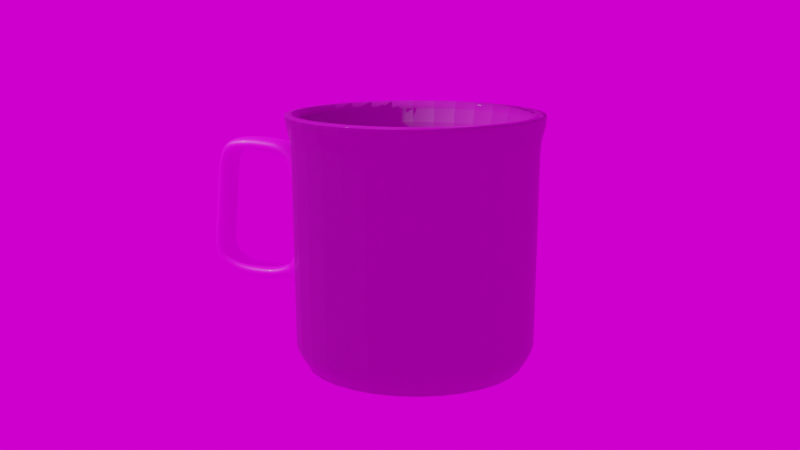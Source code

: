 # Source: cup.blend  (saved by Blender 3.4.6; exported with 4.5.12 LTS)
import bpy
from mathutils import Matrix  # noqa: F401  (used for matrix-valued properties, if any)

bpy.ops.wm.read_factory_settings(use_empty=True)
scene = bpy.context.scene
scene.name = 'Scene'

# ---- collections
col_collection = bpy.data.collections.new('Collection'); scene.collection.children.link(col_collection)

# ---- images (referenced by path relative to the original .blend; pixels are not part of the script)
import os
ASSET_DIR = os.environ.get("B2B_ASSET_DIR", "")  # directory of the original .blend (textures are referenced by path, not embedded)
HERE = os.path.dirname(os.path.abspath(__file__))  # packed textures are extracted next to this script under _unpacked/

def load_image(name, relpath, width, height, colorspace="sRGB"):
    """Load a texture the original file referenced (path relative to the .blend, or extracted next to this script)."""
    p = next((c for c in (os.path.join(HERE, relpath), os.path.join(ASSET_DIR, relpath)) if relpath and os.path.exists(c)), "")
    if p:
        img = bpy.data.images.load(p, check_existing=True)
        img.name = name
    else:  # same state as the original file: an image datablock whose file is absent (Cycles renders it pink)
        img = bpy.data.images.new(name, width, height)
        img.source = "FILE"
        img.filepath = "//" + (relpath or name)
    img.colorspace_settings.name = colorspace
    return img
img_cup_diffuse_png = load_image('cup_diffuse.png', 'cup_diffuse.png', 1024, 1024, 'sRGB')
img_cup_normal_png = load_image('cup_normal.png', 'cup_normal.png', 1024, 1024, 'Non-Color')
img_cup_base_diffuse_png = load_image('cup_base_diffuse.png', 'cup_base_diffuse.png', 1024, 1024, 'sRGB')
img_studio_exr = load_image('studio.exr', 'studio.exr', 1024, 1024, 'Linear Rec.709')

# ---- materials (node trees are filled in below, after node groups)
mat_material_001 = bpy.data.materials.new('Material.001')
mat_material_001.use_transparent_shadow = False
mat_material_002 = bpy.data.materials.new('Material.002')
mat_material_002.use_transparent_shadow = False

# ---- material node trees
mat_material_001.use_nodes = True; mat_material_001.node_tree.nodes.clear()
_N = mat_material_001.node_tree.nodes; _L = mat_material_001.node_tree.links
n0 = _N.new('NodeFrame'); n0.name = 'Frame'; n0.location = (-1270, 330)
n0.label = 'Mapping'
n0.width = 400
n1 = _N.new('NodeFrame'); n1.name = 'Frame.001'; n1.location = (-624, 530)
n1.label = 'Textures'
n1.width = 354
n2 = _N.new('ShaderNodeOutputMaterial'); n2.name = 'Material Output'; n2.location = (540, 300)
n3 = _N.new('ShaderNodeTexImage'); n3.name = 'Image Texture'; n3.location = (84, -30)
n3.label = 'Base Color'
n3.image = img_cup_diffuse_png
n4 = _N.new('ShaderNodeMapping'); n4.name = 'Mapping'; n4.location = (230, -30)
n5 = _N.new('NodeReroute'); n5.name = 'Reroute'; n5.location = (34, -410)
n5.width = 16
n5.socket_idname = 'NodeSocketVector'
n6 = _N.new('ShaderNodeTexCoord'); n6.name = 'Texture Coordinate'; n6.location = (30, -30)
n7 = _N.new('ShaderNodeBsdfPrincipled'); n7.name = 'Principled BSDF'; n7.location = (250, 300)
n7.distribution = 'GGX'
n7.subsurface_method = 'RANDOM_WALK_SKIN'
n7.inputs[3].default_value = 1.45
n7.inputs[19].default_value = 0.25
n7.inputs[27].default_value = (0.0, 0.0, 0.0, 1.0)
n7.inputs[28].default_value = 1.0
n8 = _N.new('ShaderNodeNormalMap'); n8.name = 'Normal Map'; n8.location = (-148, 193)
n8.inputs[0].default_value = 5.6
n9 = _N.new('ShaderNodeTexImage'); n9.name = 'Image Texture.001'; n9.location = (84, -310)
n9.label = 'Normal'
n9.image = img_cup_normal_png
n3.parent = n1
n4.parent = n0
n5.parent = n1
n6.parent = n0
n9.parent = n1
_L.new(n7.outputs[0], n2.inputs[0])
_L.new(n3.outputs[0], n7.inputs[0])
_L.new(n8.outputs[0], n7.inputs[5])
_L.new(n5.outputs[0], n3.inputs[0])
_L.new(n5.outputs[0], n9.inputs[0])
_L.new(n4.outputs[0], n5.inputs[0])
_L.new(n6.outputs[2], n4.inputs[0])
_L.new(n9.outputs[0], n8.inputs[1])
n2.is_active_output = True
mat_material_002.use_nodes = True; mat_material_002.node_tree.nodes.clear()
_N = mat_material_002.node_tree.nodes; _L = mat_material_002.node_tree.links
n0 = _N.new('ShaderNodeOutputMaterial'); n0.name = 'Material Output'; n0.location = (300, 300)
n1 = _N.new('ShaderNodeBsdfPrincipled'); n1.name = 'Principled BSDF'; n1.location = (10, 300)
n1.distribution = 'GGX'
n1.subsurface_method = 'RANDOM_WALK_SKIN'
n1.inputs[3].default_value = 1.45
n1.inputs[19].default_value = 0.25
n1.inputs[27].default_value = (0.0, 0.0, 0.0, 1.0)
n1.inputs[28].default_value = 1.0
n2 = _N.new('ShaderNodeTexImage'); n2.name = 'Image Texture'; n2.location = (30, -30)
n2.label = 'Base Color'
n2.image = img_cup_base_diffuse_png
n3 = _N.new('ShaderNodeMapping'); n3.name = 'Mapping'; n3.location = (230, -30)
n4 = _N.new('ShaderNodeTexCoord'); n4.name = 'Texture Coordinate'; n4.location = (30, -30)
n5 = _N.new('NodeFrame'); n5.name = 'Frame'; n5.location = (-1270, 330)
n5.label = 'Mapping'
n5.width = 400
n6 = _N.new('NodeFrame'); n6.name = 'Frame.001'; n6.location = (-570, 530)
n6.label = 'Textures'
n6.width = 300
n2.parent = n6
n3.parent = n5
n4.parent = n5
_L.new(n1.outputs[0], n0.inputs[0])
_L.new(n2.outputs[0], n1.inputs[0])
_L.new(n3.outputs[0], n2.inputs[0])
_L.new(n4.outputs[2], n3.inputs[0])
n0.is_active_output = True

# ---- world
world_world = bpy.data.worlds.new('World'); scene.world = world_world
world_world.use_nodes = True; world_world.node_tree.nodes.clear()
_N = world_world.node_tree.nodes; _L = world_world.node_tree.links
n0 = _N.new('ShaderNodeOutputWorld'); n0.name = 'World Output'; n0.location = (300, 300)
n1 = _N.new('ShaderNodeBackground'); n1.name = 'Background'; n1.location = (10, 300)
n2 = _N.new('ShaderNodeMapping'); n2.name = 'Mapping'; n2.location = (-460, 220)
n2.inputs[2].default_value = (0.0, 0.0, 1.602)
n3 = _N.new('ShaderNodeTexCoord'); n3.name = 'Texture Coordinate'; n3.location = (-640, 220)
n4 = _N.new('ShaderNodeTexEnvironment'); n4.name = 'Environment Texture'; n4.location = (-280, 260)
n4.image = img_studio_exr
_L.new(n1.outputs[0], n0.inputs[0])
_L.new(n4.outputs[0], n1.inputs[0])
_L.new(n2.outputs[0], n4.inputs[0])
_L.new(n3.outputs[0], n2.inputs[0])
n0.is_active_output = True
world_world.color = (0.05088, 0.05088, 0.05088)
world_world.use_sun_shadow = False
world_world.sun_shadow_jitter_overblur = 0.0

# ---- cameras
cam_camera = bpy.data.cameras.new('Camera')
cam_camera.clip_end = 100.0
cam_camera.ortho_scale = 7.314
cam_camera_001 = bpy.data.cameras.new('Camera.001')
cam_camera_001.clip_end = 100.0
cam_camera_001.ortho_scale = 7.314

# ---- lights
light_light = bpy.data.lights.new('Light', 'POINT')
light_light.transmission_factor = 0.0
light_light.energy = 1000.0
light_light.shadow_soft_size = 0.1
light_light.shadow_maximum_resolution = 0.006
light_light.use_absolute_resolution = True

# ---- meshes
me_cylinder = bpy.data.meshes.new('Cylinder')
me_cylinder.from_pydata([(4.064e-10, 0.03296, -8.435e-05), (3.481e-10, 0.03863, 0.07554), (0.00643, 0.03233, -8.435e-05), (0.007535, 0.03788, 0.07554), (0.01261, 0.03045, -8.435e-05), (0.01478, 0.03569, 0.07554), (0.01831, 0.0274, -8.435e-05), (0.02146, 0.03212, 0.07554), (0.02331, 0.02331, -8.435e-05), (0.02731, 0.02731, 0.07554), (0.0274, 0.01831, -8.435e-05), (0.03212, 0.02146, 0.07554), (0.03045, 0.01261, -8.435e-05), (0.03569, 0.01478, 0.07554), (0.03233, 0.00643, -8.435e-05), (0.03788, 0.007535, 0.07554), (0.03296, -3.814e-10, -8.435e-05), (0.03838, -0.0001299, 0.07554), (0.03233, -0.00643, -8.435e-05), (0.03764, -0.007619, 0.07554), (0.03045, -0.01261, -8.435e-05), (0.03546, -0.01482, 0.07554), (0.0274, -0.01831, -8.435e-05), (0.03191, -0.02146, 0.07554), (0.02331, -0.02331, -8.435e-05), (0.02713, -0.02728, 0.07554), (0.01831, -0.0274, -8.435e-05), (0.02132, -0.03205, 0.07554), (0.01261, -0.03045, -8.435e-05), (0.01468, -0.0356, 0.07554), (0.00643, -0.03233, -8.435e-05), (0.007477, -0.03778, 0.07554), (4.064e-10, -0.03296, -8.435e-05), (-1.279e-05, -0.03852, 0.07554), (-0.00643, -0.03233, -8.435e-05), (-0.007502, -0.03778, 0.07554), (-0.01261, -0.03045, -8.435e-05), (-0.0147, -0.0356, 0.07554), (-0.01831, -0.0274, -8.435e-05), (-0.02134, -0.03205, 0.07554), (-0.02331, -0.02331, -8.435e-05), (-0.02716, -0.02728, 0.07554), (-0.0274, -0.01831, -8.435e-05), (-0.03193, -0.02146, 0.07554), (-0.03045, -0.01261, -8.435e-05), (-0.03548, -0.01482, 0.07554), (-0.03233, -0.00643, -8.435e-05), (-0.03767, -0.007619, 0.07554), (-0.03296, -3.814e-10, -8.435e-05), (-0.0384, -0.0001299, 0.07554), (-0.03233, 0.00643, -8.435e-05), (-0.03767, 0.00736, 0.07554), (-0.03045, 0.01261, -8.435e-05), (-0.03569, 0.01478, 0.07554), (-0.0274, 0.01831, -8.435e-05), (-0.03212, 0.02146, 0.07554), (-0.02331, 0.02331, -8.435e-05), (-0.02731, 0.02731, 0.07554), (-0.01831, 0.0274, -8.435e-05), (-0.02146, 0.03212, 0.07554), (-0.01261, 0.03045, -8.435e-05), (-0.01478, 0.03569, 0.07554), (-0.00643, 0.03233, -8.435e-05), (-0.007535, 0.03788, 0.07554), (3.741e-10, 0.03629, 0.006612), (3.508e-10, 0.03827, 0.0728), (0.007467, 0.03754, 0.0728), (0.007079, 0.03559, 0.006612), (0.01465, 0.03536, 0.0728), (0.01389, 0.03353, 0.006612), (0.02126, 0.03182, 0.0728), (0.02016, 0.03017, 0.006612), (0.02706, 0.02706, 0.0728), (0.02566, 0.02566, 0.006612), (0.03182, 0.02126, 0.0728), (0.03017, 0.02016, 0.006612), (0.03536, 0.01465, 0.0728), (0.03353, 0.01389, 0.006612), (0.03754, 0.007467, 0.0728), (0.03559, 0.007079, 0.006612), (0.03827, -3.297e-10, 0.0728), (0.03629, -3.749e-10, 0.006612), (0.03754, -0.007467, 0.0728), (0.03559, -0.007079, 0.006612), (0.03536, -0.01465, 0.0728), (0.03353, -0.01389, 0.006612), (0.03182, -0.02126, 0.0728), (0.03017, -0.02016, 0.006612), (0.02706, -0.02706, 0.0728), (0.02566, -0.02566, 0.006612), (0.02126, -0.03182, 0.0728), (0.02016, -0.03017, 0.006612), (0.01465, -0.03536, 0.0728), (0.01389, -0.03353, 0.006612), (0.007467, -0.03754, 0.0728), (0.007079, -0.03559, 0.006612), (3.508e-10, -0.03827, 0.0728), (3.741e-10, -0.03629, 0.006612), (-0.007467, -0.03754, 0.0728), (-0.007079, -0.03559, 0.006612), (-0.01465, -0.03536, 0.0728), (-0.01389, -0.03353, 0.006612), (-0.02126, -0.03182, 0.0728), (-0.02016, -0.03017, 0.006612), (-0.02706, -0.02706, 0.0728), (-0.02566, -0.02566, 0.006612), (-0.03182, -0.02126, 0.0728), (-0.03017, -0.02016, 0.006612), (-0.03536, -0.01465, 0.0728), (-0.03353, -0.01389, 0.006612), (-0.03754, -0.007467, 0.0728), (-0.03559, -0.007079, 0.006612), (-0.03827, -3.297e-10, 0.0728), (-0.03629, -3.749e-10, 0.006612), (-0.03754, 0.007467, 0.0728), (-0.03559, 0.007079, 0.006612), (-0.03536, 0.01465, 0.0728), (-0.03353, 0.01389, 0.006612), (-0.03182, 0.02126, 0.0728), (-0.03017, 0.02016, 0.006612), (-0.02706, 0.02706, 0.0728), (-0.02566, 0.02566, 0.006612), (-0.02126, 0.03182, 0.0728), (-0.02016, 0.03017, 0.006612), (-0.01465, 0.03536, 0.0728), (-0.01389, 0.03353, 0.006612), (-0.007467, 0.03754, 0.0728), (-0.007079, 0.03559, 0.006612), (0.00693, 0.03484, 0.004086), (0.01359, 0.03282, 0.004086), (0.01973, 0.02953, 0.004086), (0.02512, 0.02512, 0.004086), (0.02953, 0.01973, 0.004086), (0.03282, 0.01359, 0.004086), (0.03484, 0.00693, 0.004086), (0.03552, -3.94e-10, 0.004086), (0.03484, -0.00693, 0.004086), (0.03282, -0.01359, 0.004086), (0.02953, -0.01973, 0.004086), (0.02512, -0.02512, 0.004086), (0.01973, -0.02953, 0.004086), (0.01359, -0.03282, 0.004086), (0.00693, -0.03484, 0.004086), (4.254e-10, -0.03552, 0.004086), (-0.00693, -0.03484, 0.004086), (-0.01359, -0.03282, 0.004086), (-0.01973, -0.02953, 0.004086), (-0.02512, -0.02512, 0.004086), (-0.02953, -0.01973, 0.004086), (-0.03282, -0.01359, 0.004086), (-0.03484, -0.00693, 0.004086), (-0.03552, -3.94e-10, 0.004086), (-0.03484, 0.00693, 0.004086), (-0.03282, 0.01359, 0.004086), (-0.02953, 0.01973, 0.004086), (-0.02512, 0.02512, 0.004086), (-0.01973, 0.02953, 0.004086), (-0.01359, 0.03282, 0.004086), (-0.00693, 0.03484, 0.004086), (4.254e-10, 0.03552, 0.004086), (3.608e-10, 0.03682, 0.06416), (0.007183, 0.03611, 0.06416), (0.01409, 0.03402, 0.06416), (0.02046, 0.03062, 0.06416), (0.02604, 0.02604, 0.06416), (0.03062, 0.02046, 0.06416), (0.03402, 0.01409, 0.06416), (0.03611, 0.007183, 0.06416), (0.03682, -3.446e-10, 0.06416), (0.03611, -0.007183, 0.06416), (0.03402, -0.01409, 0.06416), (0.03062, -0.02046, 0.06416), (0.02604, -0.02604, 0.06416), (0.02046, -0.03062, 0.06416), (0.01409, -0.03402, 0.06416), (0.007183, -0.03611, 0.06416), (3.608e-10, -0.03682, 0.06416), (-0.007183, -0.03611, 0.06416), (-0.01409, -0.03402, 0.06416), (-0.02046, -0.03062, 0.06416), (-0.02604, -0.02604, 0.06416), (-0.03062, -0.02046, 0.06416), (-0.03402, -0.01409, 0.06416), (-0.03611, -0.007183, 0.06416), (-0.03682, -3.446e-10, 0.06416), (-0.03611, 0.007183, 0.06416), (-0.03402, 0.01409, 0.06416), (-0.03062, 0.02046, 0.06416), (-0.02604, 0.02604, 0.06416), (-0.02046, 0.03062, 0.06416), (-0.01409, 0.03402, 0.06416), (-0.007183, 0.03611, 0.06416), (3.804e-10, 0.03716, 0.06848), (0.00725, 0.03645, 0.06848), (0.01422, 0.03433, 0.06848), (0.02064, 0.0309, 0.06848), (0.02628, 0.02628, 0.06848), (0.0309, 0.02064, 0.06848), (0.03433, 0.01422, 0.06848), (0.03645, 0.00725, 0.06848), (0.03716, -3.382e-10, 0.06848), (0.03645, -0.00725, 0.06848), (0.03433, -0.01422, 0.06848), (0.0309, -0.02064, 0.06848), (0.02628, -0.02628, 0.06848), (0.02064, -0.0309, 0.06848), (0.01422, -0.03433, 0.06848), (0.00725, -0.03645, 0.06848), (3.804e-10, -0.03716, 0.06848), (-0.00725, -0.03645, 0.06848), (-0.01422, -0.03433, 0.06848), (-0.02064, -0.0309, 0.06848), (-0.02628, -0.02628, 0.06848), (-0.0309, -0.02064, 0.06848), (-0.03433, -0.01422, 0.06848), (-0.03645, -0.00725, 0.06848), (-0.03716, -3.382e-10, 0.06848), (-0.03645, 0.00725, 0.06848), (-0.03433, 0.01422, 0.06848), (-0.0309, 0.02064, 0.06848), (-0.02628, 0.02628, 0.06848), (-0.02064, 0.0309, 0.06848), (-0.01422, 0.03433, 0.06848), (-0.00725, 0.03645, 0.06848), (3.982e-10, 0.03143, 0.002495), (8.873e-11, 0.03565, 0.07592), (0.006131, 0.03082, 0.002495), (0.006955, 0.03496, 0.07592), (0.01203, 0.02903, 0.002495), (0.01364, 0.03294, 0.07592), (0.01746, 0.02613, 0.002495), (0.01981, 0.02964, 0.07592), (0.02222, 0.02222, 0.002495), (0.02521, 0.02521, 0.07592), (0.02613, 0.01746, 0.002495), (0.02964, 0.01981, 0.07592), (0.02903, 0.01203, 0.002495), (0.03294, 0.01364, 0.07592), (0.03082, 0.006131, 0.002495), (0.03495, 0.006979, 0.07585), (0.03143, -3.814e-10, 0.002495), (0.03538, -9.601e-05, 0.07572), (0.03082, -0.006131, 0.002495), (0.0347, -0.007026, 0.07568), (0.02903, -0.01203, 0.002495), (0.03269, -0.01367, 0.07571), (0.02613, -0.01746, 0.002495), (0.02942, -0.01979, 0.07573), (0.02222, -0.02222, 0.002495), (0.02502, -0.02516, 0.07575), (0.01746, -0.02613, 0.002495), (0.01966, -0.02956, 0.07577), (0.01203, -0.02903, 0.002495), (0.01354, -0.03283, 0.07579), (0.006131, -0.03082, 0.002495), (0.006896, -0.03485, 0.0758), (4.147e-10, -0.03143, 0.002495), (-1.193e-05, -0.03553, 0.0758), (-0.006131, -0.03082, 0.002495), (-0.00692, -0.03485, 0.0758), (-0.01203, -0.02903, 0.002495), (-0.01356, -0.03284, 0.0758), (-0.01746, -0.02613, 0.002495), (-0.01968, -0.02956, 0.07579), (-0.02222, -0.02222, 0.002495), (-0.02505, -0.02516, 0.07577), (-0.02613, -0.01746, 0.002495), (-0.02945, -0.01979, 0.07575), (-0.02903, -0.01203, 0.002495), (-0.03272, -0.01367, 0.07573), (-0.03082, -0.006131, 0.002495), (-0.03473, -0.007027, 0.07571), (-0.03143, -3.814e-10, 0.002495), (-0.03541, -0.0001211, 0.07568), (-0.03082, 0.006131, 0.002495), (-0.03472, 0.006809, 0.07572), (-0.02903, 0.01203, 0.002495), (-0.03292, 0.01366, 0.07585), (-0.02613, 0.01746, 0.002495), (-0.02964, 0.01981, 0.07592), (-0.02222, 0.02222, 0.002495), (-0.02521, 0.02521, 0.07592), (-0.01746, 0.02613, 0.002495), (-0.01981, 0.02964, 0.07592), (-0.01203, 0.02903, 0.002495), (-0.01364, 0.03294, 0.07592), (-0.006131, 0.03082, 0.002495), (-0.006955, 0.03496, 0.07592), (3.595e-10, 0.03332, 0.007063), (2.214e-10, 0.03533, 0.07336), (0.006892, 0.03465, 0.07336), (0.006501, 0.03268, 0.007063), (0.01352, 0.03264, 0.07336), (0.01275, 0.03079, 0.007063), (0.01963, 0.02937, 0.07336), (0.01851, 0.02771, 0.007063), (0.02498, 0.02498, 0.07336), (0.02356, 0.02356, 0.007063), (0.02937, 0.01963, 0.07336), (0.02771, 0.01851, 0.007063), (0.03264, 0.01352, 0.07336), (0.03079, 0.01275, 0.007063), (0.03464, 0.006904, 0.07333), (0.03268, 0.006501, 0.007063), (0.03531, 9.024e-06, 0.07327), (0.03332, -3.749e-10, 0.007063), (0.03463, -0.006893, 0.07324), (0.03268, -0.006501, 0.007063), (0.03262, -0.01352, 0.07326), (0.03079, -0.01275, 0.007063), (0.02936, -0.01962, 0.07327), (0.02771, -0.01851, 0.007063), (0.02497, -0.02497, 0.07328), (0.02356, -0.02356, 0.007063), (0.01962, -0.02937, 0.07329), (0.01851, -0.02771, 0.007063), (0.01351, -0.03263, 0.0733), (0.01275, -0.03079, 0.007063), (0.006889, -0.03464, 0.07331), (0.006501, -0.03268, 0.007063), (-4.434e-07, -0.03532, 0.07331), (3.814e-10, -0.03332, 0.007063), (-0.00689, -0.03464, 0.07331), (-0.006501, -0.03268, 0.007063), (-0.01351, -0.03263, 0.07331), (-0.01275, -0.03079, 0.007063), (-0.01962, -0.02937, 0.0733), (-0.01851, -0.02771, 0.007063), (-0.02497, -0.02497, 0.07329), (-0.02356, -0.02356, 0.007063), (-0.02936, -0.01962, 0.07328), (-0.02771, -0.01851, 0.007063), (-0.03262, -0.01352, 0.07327), (-0.03079, -0.01275, 0.007063), (-0.03463, -0.006893, 0.07326), (-0.03268, -0.006501, 0.007063), (-0.03531, -4.514e-06, 0.07324), (-0.03332, -3.749e-10, 0.007063), (-0.03463, 0.006898, 0.07327), (-0.03268, 0.006501, 0.007063), (-0.03263, 0.01353, 0.07333), (-0.03079, 0.01275, 0.007063), (-0.02937, 0.01963, 0.07336), (-0.02771, 0.01851, 0.007063), (-0.02498, 0.02498, 0.07336), (-0.02356, 0.02356, 0.007063), (-0.01963, 0.02937, 0.07336), (-0.01851, 0.02771, 0.007063), (-0.01352, 0.03264, 0.07336), (-0.01275, 0.03079, 0.007063), (-0.006892, 0.03465, 0.07336), (-0.006501, 0.03268, 0.007063), (0.006395, 0.03215, 0.005308), (0.01254, 0.03029, 0.005308), (0.01821, 0.02726, 0.005308), (0.02318, 0.02318, 0.005308), (0.02726, 0.01821, 0.005308), (0.03029, 0.01254, 0.005308), (0.03215, 0.006395, 0.005308), (0.03278, -3.94e-10, 0.005308), (0.03215, -0.006395, 0.005308), (0.03029, -0.01254, 0.005308), (0.02726, -0.01821, 0.005308), (0.02318, -0.02318, 0.005308), (0.01821, -0.02726, 0.005308), (0.01254, -0.03029, 0.005308), (0.006395, -0.03215, 0.005308), (4.544e-10, -0.03278, 0.005308), (-0.006395, -0.03215, 0.005308), (-0.01254, -0.03029, 0.005308), (-0.01821, -0.02726, 0.005308), (-0.02318, -0.02318, 0.005308), (-0.02726, -0.01821, 0.005308), (-0.03029, -0.01254, 0.005308), (-0.03215, -0.006395, 0.005308), (-0.03278, -3.94e-10, 0.005308), (-0.03215, 0.006395, 0.005308), (-0.03029, 0.01254, 0.005308), (-0.02726, 0.01821, 0.005308), (-0.02318, 0.02318, 0.005308), (-0.01821, 0.02726, 0.005308), (-0.01254, 0.03029, 0.005308), (-0.006395, 0.03215, 0.005308), (4.108e-10, 0.03278, 0.005308), (3.537e-10, 0.03382, 0.06429), (0.006599, 0.03317, 0.06429), (0.01294, 0.03125, 0.06429), (0.01879, 0.02812, 0.06429), (0.02392, 0.02392, 0.06429), (0.02812, 0.01879, 0.06429), (0.03125, 0.01294, 0.06429), (0.03317, 0.006599, 0.06429), (0.03382, -3.946e-10, 0.06429), (0.03317, -0.006599, 0.06429), (0.03125, -0.01294, 0.06429), (0.02812, -0.01879, 0.06429), (0.02392, -0.02392, 0.06429), (0.01879, -0.02812, 0.06429), (0.01294, -0.03125, 0.06429), (0.006599, -0.03317, 0.06429), (3.608e-10, -0.03382, 0.06429), (-0.006599, -0.03317, 0.06429), (-0.01294, -0.03125, 0.06429), (-0.01879, -0.02812, 0.06429), (-0.02392, -0.02392, 0.06429), (-0.02812, -0.01879, 0.06429), (-0.03125, -0.01294, 0.06429), (-0.03317, -0.006599, 0.06429), (-0.03382, -4.302e-10, 0.06429), (-0.03317, 0.006599, 0.06429), (-0.03125, 0.01294, 0.06429), (-0.02812, 0.01879, 0.06429), (-0.02392, 0.02392, 0.06429), (-0.01879, 0.02812, 0.06429), (-0.01294, 0.03125, 0.06429), (-0.006599, 0.03317, 0.06429), (3.804e-10, 0.0342, 0.06898), (0.006672, 0.03354, 0.06898), (0.01309, 0.0316, 0.06898), (0.019, 0.02844, 0.06898), (0.02418, 0.02418, 0.06898), (0.02844, 0.019, 0.06898), (0.0316, 0.01309, 0.06898), (0.03354, 0.006672, 0.06898), (0.0342, -3.382e-10, 0.06898), (0.03354, -0.006672, 0.06898), (0.0316, -0.01309, 0.06898), (0.02844, -0.019, 0.06898), (0.02418, -0.02418, 0.06898), (0.019, -0.02844, 0.06898), (0.01309, -0.0316, 0.06898), (0.006672, -0.03354, 0.06898), (3.804e-10, -0.0342, 0.06898), (-0.006672, -0.03354, 0.06898), (-0.01309, -0.0316, 0.06898), (-0.019, -0.02844, 0.06898), (-0.02418, -0.02418, 0.06898), (-0.02844, -0.019, 0.06898), (-0.0316, -0.01309, 0.06898), (-0.03354, -0.006672, 0.06898), (-0.0342, -3.739e-10, 0.06898), (-0.03354, 0.006672, 0.06898), (-0.0316, 0.01309, 0.06898), (-0.02844, 0.019, 0.06898), (-0.02418, 0.02418, 0.06898), (-0.019, 0.02844, 0.06898), (-0.01309, 0.0316, 0.06898), (-0.006672, 0.03354, 0.06898)], [], [(65, 1, 3, 66), (66, 3, 5, 68), (68, 5, 7, 70), (70, 7, 9, 72), (72, 9, 11, 74), (74, 11, 13, 76), (76, 13, 15, 78), (78, 15, 17, 80), (80, 17, 19, 82), (82, 19, 21, 84), (84, 21, 23, 86), (86, 23, 25, 88), (88, 25, 27, 90), (90, 27, 29, 92), (92, 29, 31, 94), (94, 31, 33, 96), (96, 33, 35, 98), (98, 35, 37, 100), (100, 37, 39, 102), (102, 39, 41, 104), (104, 41, 43, 106), (106, 43, 45, 108), (108, 45, 47, 110), (110, 47, 49, 112), (112, 49, 51, 114), (114, 51, 53, 116), (116, 53, 55, 118), (118, 55, 57, 120), (120, 57, 59, 122), (122, 59, 61, 124), (124, 61, 63, 126), (126, 63, 1, 65), (0, 2, 4, 6, 8, 10, 12, 14, 16, 18, 20, 22, 24, 26, 28, 30, 32, 34, 36, 38, 40, 42, 44, 46, 48, 50, 52, 54, 56, 58, 60, 62), (158, 127, 64, 159), (223, 126, 65, 192), (157, 125, 127, 158), (222, 124, 126, 223), (156, 123, 125, 157), (221, 122, 124, 222), (155, 121, 123, 156), (220, 120, 122, 221), (154, 119, 121, 155), (219, 118, 120, 220), (153, 117, 119, 154), (218, 116, 118, 219), (152, 115, 117, 153), (217, 114, 116, 218), (151, 113, 115, 152), (216, 112, 114, 217), (150, 111, 113, 151), (215, 110, 112, 216), (149, 109, 111, 150), (214, 108, 110, 215), (148, 107, 109, 149), (213, 106, 108, 214), (147, 105, 107, 148), (212, 104, 106, 213), (146, 103, 105, 147), (211, 102, 104, 212), (145, 101, 103, 146), (210, 100, 102, 211), (144, 99, 101, 145), (209, 98, 100, 210), (143, 97, 99, 144), (208, 96, 98, 209), (142, 95, 97, 143), (207, 94, 96, 208), (141, 93, 95, 142), (206, 92, 94, 207), (140, 91, 93, 141), (205, 90, 92, 206), (139, 89, 91, 140), (204, 88, 90, 205), (138, 87, 89, 139), (203, 86, 88, 204), (137, 85, 87, 138), (202, 84, 86, 203), (136, 83, 85, 137), (201, 82, 84, 202), (135, 81, 83, 136), (200, 80, 82, 201), (134, 79, 81, 135), (199, 78, 80, 200), (133, 77, 79, 134), (198, 76, 78, 199), (132, 75, 77, 133), (197, 74, 76, 198), (131, 73, 75, 132), (196, 72, 74, 197), (130, 71, 73, 131), (195, 70, 72, 196), (129, 69, 71, 130), (194, 68, 70, 195), (128, 67, 69, 129), (193, 66, 68, 194), (159, 64, 67, 128), (192, 65, 66, 193), (0, 159, 128, 2), (2, 128, 129, 4), (4, 129, 130, 6), (6, 130, 131, 8), (8, 131, 132, 10), (10, 132, 133, 12), (12, 133, 134, 14), (14, 134, 135, 16), (16, 135, 136, 18), (18, 136, 137, 20), (20, 137, 138, 22), (22, 138, 139, 24), (24, 139, 140, 26), (26, 140, 141, 28), (28, 141, 142, 30), (30, 142, 143, 32), (32, 143, 144, 34), (34, 144, 145, 36), (36, 145, 146, 38), (38, 146, 147, 40), (40, 147, 148, 42), (42, 148, 149, 44), (44, 149, 150, 46), (46, 150, 151, 48), (48, 151, 152, 50), (50, 152, 153, 52), (52, 153, 154, 54), (54, 154, 155, 56), (56, 155, 156, 58), (58, 156, 157, 60), (60, 157, 158, 62), (62, 158, 159, 0), (64, 160, 161, 67), (67, 161, 162, 69), (69, 162, 163, 71), (71, 163, 164, 73), (73, 164, 165, 75), (75, 165, 166, 77), (77, 166, 167, 79), (79, 167, 168, 81), (81, 168, 169, 83), (83, 169, 170, 85), (85, 170, 171, 87), (87, 171, 172, 89), (89, 172, 173, 91), (91, 173, 174, 93), (93, 174, 175, 95), (95, 175, 176, 97), (97, 176, 177, 99), (99, 177, 178, 101), (101, 178, 179, 103), (103, 179, 180, 105), (105, 180, 181, 107), (107, 181, 182, 109), (109, 182, 183, 111), (111, 183, 184, 113), (113, 184, 185, 115), (115, 185, 186, 117), (117, 186, 187, 119), (119, 187, 188, 121), (121, 188, 189, 123), (123, 189, 190, 125), (125, 190, 191, 127), (127, 191, 160, 64), (160, 192, 193, 161), (161, 193, 194, 162), (162, 194, 195, 163), (163, 195, 196, 164), (164, 196, 197, 165), (165, 197, 198, 166), (166, 198, 199, 167), (167, 199, 200, 168), (168, 200, 201, 169), (169, 201, 202, 170), (170, 202, 203, 171), (171, 203, 204, 172), (172, 204, 205, 173), (173, 205, 206, 174), (174, 206, 207, 175), (175, 207, 208, 176), (176, 208, 209, 177), (177, 209, 210, 178), (178, 210, 211, 179), (179, 211, 212, 180), (180, 212, 213, 181), (181, 213, 214, 182), (182, 214, 215, 183), (183, 215, 216, 184), (184, 216, 217, 185), (185, 217, 218, 186), (186, 218, 219, 187), (187, 219, 220, 188), (188, 220, 221, 189), (189, 221, 222, 190), (190, 222, 223, 191), (191, 223, 192, 160), (289, 290, 227, 225), (290, 292, 229, 227), (292, 294, 231, 229), (294, 296, 233, 231), (296, 298, 235, 233), (298, 300, 237, 235), (300, 302, 239, 237), (302, 304, 241, 239), (304, 306, 243, 241), (306, 308, 245, 243), (308, 310, 247, 245), (310, 312, 249, 247), (312, 314, 251, 249), (314, 316, 253, 251), (316, 318, 255, 253), (318, 320, 257, 255), (320, 322, 259, 257), (322, 324, 261, 259), (324, 326, 263, 261), (326, 328, 265, 263), (328, 330, 267, 265), (330, 332, 269, 267), (332, 334, 271, 269), (334, 336, 273, 271), (336, 338, 275, 273), (338, 340, 277, 275), (340, 342, 279, 277), (342, 344, 281, 279), (344, 346, 283, 281), (346, 348, 285, 283), (348, 350, 287, 285), (350, 289, 225, 287), (224, 286, 284, 282, 280, 278, 276, 274, 272, 270, 268, 266, 264, 262, 260, 258, 256, 254, 252, 250, 248, 246, 244, 242, 240, 238, 236, 234, 232, 230, 228, 226), (382, 383, 288, 351), (447, 416, 289, 350), (381, 382, 351, 349), (446, 447, 350, 348), (380, 381, 349, 347), (445, 446, 348, 346), (379, 380, 347, 345), (444, 445, 346, 344), (378, 379, 345, 343), (443, 444, 344, 342), (377, 378, 343, 341), (442, 443, 342, 340), (376, 377, 341, 339), (441, 442, 340, 338), (375, 376, 339, 337), (440, 441, 338, 336), (374, 375, 337, 335), (439, 440, 336, 334), (373, 374, 335, 333), (438, 439, 334, 332), (372, 373, 333, 331), (437, 438, 332, 330), (371, 372, 331, 329), (436, 437, 330, 328), (370, 371, 329, 327), (435, 436, 328, 326), (369, 370, 327, 325), (434, 435, 326, 324), (368, 369, 325, 323), (433, 434, 324, 322), (367, 368, 323, 321), (432, 433, 322, 320), (366, 367, 321, 319), (431, 432, 320, 318), (365, 366, 319, 317), (430, 431, 318, 316), (364, 365, 317, 315), (429, 430, 316, 314), (363, 364, 315, 313), (428, 429, 314, 312), (362, 363, 313, 311), (427, 428, 312, 310), (361, 362, 311, 309), (426, 427, 310, 308), (360, 361, 309, 307), (425, 426, 308, 306), (359, 360, 307, 305), (424, 425, 306, 304), (358, 359, 305, 303), (423, 424, 304, 302), (357, 358, 303, 301), (422, 423, 302, 300), (356, 357, 301, 299), (421, 422, 300, 298), (355, 356, 299, 297), (420, 421, 298, 296), (354, 355, 297, 295), (419, 420, 296, 294), (353, 354, 295, 293), (418, 419, 294, 292), (352, 353, 293, 291), (417, 418, 292, 290), (383, 352, 291, 288), (416, 417, 290, 289), (224, 226, 352, 383), (226, 228, 353, 352), (228, 230, 354, 353), (230, 232, 355, 354), (232, 234, 356, 355), (234, 236, 357, 356), (236, 238, 358, 357), (238, 240, 359, 358), (240, 242, 360, 359), (242, 244, 361, 360), (244, 246, 362, 361), (246, 248, 363, 362), (248, 250, 364, 363), (250, 252, 365, 364), (252, 254, 366, 365), (254, 256, 367, 366), (256, 258, 368, 367), (258, 260, 369, 368), (260, 262, 370, 369), (262, 264, 371, 370), (264, 266, 372, 371), (266, 268, 373, 372), (268, 270, 374, 373), (270, 272, 375, 374), (272, 274, 376, 375), (274, 276, 377, 376), (276, 278, 378, 377), (278, 280, 379, 378), (280, 282, 380, 379), (282, 284, 381, 380), (284, 286, 382, 381), (286, 224, 383, 382), (288, 291, 385, 384), (291, 293, 386, 385), (293, 295, 387, 386), (295, 297, 388, 387), (297, 299, 389, 388), (299, 301, 390, 389), (301, 303, 391, 390), (303, 305, 392, 391), (305, 307, 393, 392), (307, 309, 394, 393), (309, 311, 395, 394), (311, 313, 396, 395), (313, 315, 397, 396), (315, 317, 398, 397), (317, 319, 399, 398), (319, 321, 400, 399), (321, 323, 401, 400), (323, 325, 402, 401), (325, 327, 403, 402), (327, 329, 404, 403), (329, 331, 405, 404), (331, 333, 406, 405), (333, 335, 407, 406), (335, 337, 408, 407), (337, 339, 409, 408), (339, 341, 410, 409), (341, 343, 411, 410), (343, 345, 412, 411), (345, 347, 413, 412), (347, 349, 414, 413), (349, 351, 415, 414), (351, 288, 384, 415), (384, 385, 417, 416), (385, 386, 418, 417), (386, 387, 419, 418), (387, 388, 420, 419), (388, 389, 421, 420), (389, 390, 422, 421), (390, 391, 423, 422), (391, 392, 424, 423), (392, 393, 425, 424), (393, 394, 426, 425), (394, 395, 427, 426), (395, 396, 428, 427), (396, 397, 429, 428), (397, 398, 430, 429), (398, 399, 431, 430), (399, 400, 432, 431), (400, 401, 433, 432), (401, 402, 434, 433), (402, 403, 435, 434), (403, 404, 436, 435), (404, 405, 437, 436), (405, 406, 438, 437), (406, 407, 439, 438), (407, 408, 440, 439), (408, 409, 441, 440), (409, 410, 442, 441), (410, 411, 443, 442), (411, 412, 444, 443), (412, 413, 445, 444), (413, 414, 446, 445), (414, 415, 447, 446), (415, 384, 416, 447), (3, 1, 225, 227), (5, 3, 227, 229), (7, 5, 229, 231), (9, 7, 231, 233), (11, 9, 233, 235), (13, 11, 235, 237), (15, 13, 237, 239), (17, 15, 239, 241), (19, 17, 241, 243), (21, 19, 243, 245), (23, 21, 245, 247), (25, 23, 247, 249), (27, 25, 249, 251), (29, 27, 251, 253), (31, 29, 253, 255), (33, 31, 255, 257), (35, 33, 257, 259), (37, 35, 259, 261), (39, 37, 261, 263), (41, 39, 263, 265), (43, 41, 265, 267), (45, 43, 267, 269), (47, 45, 269, 271), (49, 47, 271, 273), (51, 49, 273, 275), (53, 51, 275, 277), (55, 53, 277, 279), (57, 55, 279, 281), (59, 57, 281, 283), (61, 59, 283, 285), (63, 61, 285, 287), (1, 63, 287, 225)])
me_cylinder.polygons.foreach_set('use_smooth', [True] * 418)
_uv = me_cylinder.uv_layers.new(name='UVMap')
_uv.uv.foreach_set('vector', [0.5774, 0.2291, 0.567, 0.2285, 0.5686, 0.2001, 0.579, 0.2008, 0.579, 0.2008, 0.5686, 0.2001, 0.5704, 0.1717, 0.5808, 0.1724, 0.5808, 0.1724, 0.5704, 0.1717, 0.5723, 0.1433, 0.5828, 0.1441, 0.5828, 0.1441, 0.5723, 0.1433, 0.5746, 0.1148, 0.585, 0.1157, 0.585, 0.1157, 0.5746, 0.1148, 0.5771, 0.08631, 0.5875, 0.0873, 0.5875, 0.0873, 0.5771, 0.08631, 0.5799, 0.05772, 0.5904, 0.05885, 0.5904, 0.05885, 0.5799, 0.05772, 0.5832, 0.02906, 0.5937, 0.0304, 0.5937, 0.0304, 0.5832, 0.02906, 0.5873, 0.0, 0.5976, 0.001982, 0.6031, 0.9025, 0.5928, 0.9035, 0.5889, 0.8756, 0.5991, 0.8748, 0.5991, 0.8748, 0.5889, 0.8756, 0.5854, 0.8477, 0.5957, 0.847, 0.5957, 0.847, 0.5854, 0.8477, 0.5823, 0.8198, 0.5925, 0.8192, 0.5925, 0.8192, 0.5823, 0.8198, 0.5795, 0.7919, 0.5897, 0.7913, 0.5897, 0.7913, 0.5795, 0.7919, 0.5769, 0.764, 0.5872, 0.7634, 0.5872, 0.7634, 0.5769, 0.764, 0.5746, 0.7361, 0.5848, 0.7355, 0.5848, 0.7355, 0.5746, 0.7361, 0.5725, 0.7081, 0.5827, 0.7075, 0.5827, 0.7075, 0.5725, 0.7081, 0.5705, 0.6802, 0.5808, 0.6796, 0.5808, 0.6796, 0.5705, 0.6802, 0.5688, 0.6522, 0.5791, 0.6516, 0.5791, 0.6516, 0.5688, 0.6522, 0.5673, 0.6242, 0.5776, 0.6236, 0.5776, 0.6236, 0.5673, 0.6242, 0.566, 0.5962, 0.5763, 0.5956, 0.5763, 0.5956, 0.566, 0.5962, 0.5649, 0.5682, 0.5752, 0.5675, 0.5752, 0.5675, 0.5649, 0.5682, 0.564, 0.5401, 0.5743, 0.5394, 0.5743, 0.5394, 0.564, 0.5401, 0.5633, 0.512, 0.5736, 0.5113, 0.5736, 0.5113, 0.5633, 0.512, 0.5628, 0.4839, 0.5731, 0.4833, 0.5731, 0.4833, 0.5628, 0.4839, 0.5625, 0.4557, 0.5728, 0.4552, 0.5728, 0.4552, 0.5625, 0.4557, 0.5623, 0.4276, 0.5726, 0.427, 0.5726, 0.427, 0.5623, 0.4276, 0.5622, 0.3988, 0.5726, 0.3988, 0.5726, 0.3988, 0.5622, 0.3988, 0.5624, 0.3704, 0.5728, 0.3705, 0.5728, 0.3705, 0.5624, 0.3704, 0.5629, 0.342, 0.5733, 0.3423, 0.5733, 0.3423, 0.5629, 0.342, 0.5636, 0.3137, 0.574, 0.314, 0.574, 0.314, 0.5636, 0.3137, 0.5645, 0.2853, 0.5749, 0.2857, 0.5749, 0.2857, 0.5645, 0.2853, 0.5657, 0.2569, 0.5761, 0.2574, 0.5761, 0.2574, 0.5657, 0.2569, 0.567, 0.2285, 0.5774, 0.2291, 0.1608, 0.7558, 0.1834, 0.7652, 0.2038, 0.7788, 0.2212, 0.7962, 0.2348, 0.8166, 0.2442, 0.8392, 0.2489, 0.8633, 0.2489, 0.8878, 0.2442, 0.9118, 0.2348, 0.9345, 0.2212, 0.9549, 0.2038, 0.9722, 0.1834, 0.9858, 0.1608, 0.9952, 0.1367, 1.0, 0.1122, 1.0, 0.08816, 0.9952, 0.06551, 0.9858, 0.04512, 0.9722, 0.02779, 0.9549, 0.01417, 0.9345, 0.004783, 0.9118, 0.0, 0.8878, 0.0, 0.8633, 0.004783, 0.8392, 0.01417, 0.8166, 0.02779, 0.7962, 0.04512, 0.7788, 0.06551, 0.7652, 0.08816, 0.7558, 0.1122, 0.7511, 0.1367, 0.7511, 0.8378, 0.2698, 0.8279, 0.2692, 0.8293, 0.2428, 0.8392, 0.2434, 0.5931, 0.2581, 0.5761, 0.2574, 0.5774, 0.2291, 0.5945, 0.2299, 0.8366, 0.2961, 0.8267, 0.2957, 0.8279, 0.2692, 0.8378, 0.2698, 0.592, 0.2863, 0.5749, 0.2857, 0.5761, 0.2574, 0.5931, 0.2581, 0.8356, 0.3225, 0.8257, 0.3221, 0.8267, 0.2957, 0.8366, 0.2961, 0.591, 0.3144, 0.574, 0.314, 0.5749, 0.2857, 0.592, 0.2863, 0.8348, 0.3488, 0.8249, 0.3485, 0.8257, 0.3221, 0.8356, 0.3225, 0.5903, 0.3426, 0.5733, 0.3423, 0.574, 0.314, 0.591, 0.3144, 0.8342, 0.3751, 0.8243, 0.3749, 0.8249, 0.3485, 0.8348, 0.3488, 0.5898, 0.3708, 0.5728, 0.3705, 0.5733, 0.3423, 0.5903, 0.3426, 0.8338, 0.4015, 0.8239, 0.4013, 0.8243, 0.3749, 0.8342, 0.3751, 0.5896, 0.3989, 0.5726, 0.3988, 0.5728, 0.3705, 0.5898, 0.3708, 0.8336, 0.4278, 0.8236, 0.4277, 0.8239, 0.4013, 0.8338, 0.4015, 0.5895, 0.427, 0.5726, 0.427, 0.5726, 0.3988, 0.5896, 0.3989, 0.8335, 0.4541, 0.8236, 0.4541, 0.8236, 0.4277, 0.8336, 0.4278, 0.5897, 0.455, 0.5728, 0.4552, 0.5726, 0.427, 0.5895, 0.427, 0.8337, 0.4803, 0.8237, 0.4804, 0.8236, 0.4541, 0.8335, 0.4541, 0.59, 0.483, 0.5731, 0.4833, 0.5728, 0.4552, 0.5897, 0.455, 0.834, 0.5066, 0.8241, 0.5067, 0.8237, 0.4804, 0.8337, 0.4803, 0.5905, 0.511, 0.5736, 0.5113, 0.5731, 0.4833, 0.59, 0.483, 0.8345, 0.5328, 0.8246, 0.5331, 0.8241, 0.5067, 0.834, 0.5066, 0.5912, 0.5389, 0.5743, 0.5394, 0.5736, 0.5113, 0.5905, 0.511, 0.8352, 0.5591, 0.8253, 0.5593, 0.8246, 0.5331, 0.8345, 0.5328, 0.5921, 0.5669, 0.5752, 0.5675, 0.5743, 0.5394, 0.5912, 0.5389, 0.8361, 0.5853, 0.8262, 0.5856, 0.8253, 0.5593, 0.8352, 0.5591, 0.5932, 0.5948, 0.5763, 0.5956, 0.5752, 0.5675, 0.5921, 0.5669, 0.8372, 0.6114, 0.8273, 0.6119, 0.8262, 0.5856, 0.8361, 0.5853, 0.5945, 0.6227, 0.5776, 0.6236, 0.5763, 0.5956, 0.5932, 0.5948, 0.8385, 0.6376, 0.8286, 0.6381, 0.8273, 0.6119, 0.8372, 0.6114, 0.5959, 0.6506, 0.5791, 0.6516, 0.5776, 0.6236, 0.5945, 0.6227, 0.8399, 0.6637, 0.8301, 0.6643, 0.8286, 0.6381, 0.8385, 0.6376, 0.5976, 0.6785, 0.5808, 0.6796, 0.5791, 0.6516, 0.5959, 0.6506, 0.8416, 0.6898, 0.8317, 0.6904, 0.8301, 0.6643, 0.8399, 0.6637, 0.5995, 0.7063, 0.5827, 0.7075, 0.5808, 0.6796, 0.5976, 0.6785, 0.8434, 0.7158, 0.8336, 0.7166, 0.8317, 0.6904, 0.8416, 0.6898, 0.6016, 0.7341, 0.5848, 0.7355, 0.5827, 0.7075, 0.5995, 0.7063, 0.8455, 0.7418, 0.8357, 0.7426, 0.8336, 0.7166, 0.8434, 0.7158, 0.604, 0.7619, 0.5872, 0.7634, 0.5848, 0.7355, 0.6016, 0.7341, 0.8477, 0.7677, 0.838, 0.7686, 0.8357, 0.7426, 0.8455, 0.7418, 0.6065, 0.7897, 0.5897, 0.7913, 0.5872, 0.7634, 0.604, 0.7619, 0.8503, 0.7936, 0.8406, 0.7946, 0.838, 0.7686, 0.8477, 0.7677, 0.6093, 0.8174, 0.5925, 0.8192, 0.5897, 0.7913, 0.6065, 0.7897, 0.8533, 0.8193, 0.8436, 0.8205, 0.8406, 0.7946, 0.8503, 0.7936, 0.6124, 0.845, 0.5957, 0.847, 0.5925, 0.8192, 0.6093, 0.8174, 0.8569, 0.8449, 0.8472, 0.8464, 0.8436, 0.8205, 0.8533, 0.8193, 0.6157, 0.8725, 0.5991, 0.8748, 0.5957, 0.847, 0.6124, 0.845, 0.8617, 0.8708, 0.8518, 0.8728, 0.8472, 0.8464, 0.8569, 0.8449, 0.6195, 0.8998, 0.6031, 0.9025, 0.5991, 0.8748, 0.6157, 0.8725, 0.8561, 0.05884, 0.846, 0.05728, 0.8504, 0.02996, 0.8607, 0.03193, 0.6107, 0.03256, 0.5937, 0.0304, 0.5976, 0.001982, 0.6145, 0.004753, 0.8524, 0.08531, 0.8424, 0.08405, 0.846, 0.05728, 0.8561, 0.05884, 0.6075, 0.06069, 0.5904, 0.05885, 0.5937, 0.0304, 0.6107, 0.03256, 0.8494, 0.1117, 0.8395, 0.1106, 0.8424, 0.08405, 0.8524, 0.08531, 0.6046, 0.08891, 0.5875, 0.0873, 0.5904, 0.05885, 0.6075, 0.06069, 0.8469, 0.138, 0.8369, 0.1371, 0.8395, 0.1106, 0.8494, 0.1117, 0.6021, 0.1171, 0.585, 0.1157, 0.5875, 0.0873, 0.6046, 0.08891, 0.8446, 0.1643, 0.8347, 0.1635, 0.8369, 0.1371, 0.8469, 0.138, 0.5998, 0.1454, 0.5828, 0.1441, 0.585, 0.1157, 0.6021, 0.1171, 0.8426, 0.1907, 0.8327, 0.1899, 0.8347, 0.1635, 0.8446, 0.1643, 0.5978, 0.1736, 0.5808, 0.1724, 0.5828, 0.1441, 0.5998, 0.1454, 0.8408, 0.217, 0.8309, 0.2164, 0.8327, 0.1899, 0.8426, 0.1907, 0.596, 0.2018, 0.579, 0.2008, 0.5808, 0.1724, 0.5978, 0.1736, 0.8392, 0.2434, 0.8293, 0.2428, 0.8309, 0.2164, 0.8408, 0.217, 0.5945, 0.2299, 0.5774, 0.2291, 0.579, 0.2008, 0.596, 0.2018, 0.8585, 0.2445, 0.8392, 0.2434, 0.8408, 0.217, 0.86, 0.2183, 0.86, 0.2183, 0.8408, 0.217, 0.8426, 0.1907, 0.8618, 0.1921, 0.8618, 0.1921, 0.8426, 0.1907, 0.8446, 0.1643, 0.8638, 0.1659, 0.8638, 0.1659, 0.8446, 0.1643, 0.8469, 0.138, 0.8661, 0.1397, 0.8661, 0.1397, 0.8469, 0.138, 0.8494, 0.1117, 0.8686, 0.1137, 0.8686, 0.1137, 0.8494, 0.1117, 0.8524, 0.08531, 0.8715, 0.08774, 0.8715, 0.08774, 0.8524, 0.08531, 0.8561, 0.05884, 0.8752, 0.06198, 0.8752, 0.06198, 0.8561, 0.05884, 0.8607, 0.03193, 0.88, 0.03643, 0.88, 0.8662, 0.8617, 0.8708, 0.8569, 0.8449, 0.8753, 0.8418, 0.8753, 0.8418, 0.8569, 0.8449, 0.8533, 0.8193, 0.8718, 0.8169, 0.8718, 0.8169, 0.8533, 0.8193, 0.8503, 0.7936, 0.869, 0.7916, 0.869, 0.7916, 0.8503, 0.7936, 0.8477, 0.7677, 0.8666, 0.766, 0.8666, 0.766, 0.8477, 0.7677, 0.8455, 0.7418, 0.8644, 0.7403, 0.8644, 0.7403, 0.8455, 0.7418, 0.8434, 0.7158, 0.8624, 0.7144, 0.8624, 0.7144, 0.8434, 0.7158, 0.8416, 0.6898, 0.8606, 0.6885, 0.8606, 0.6885, 0.8416, 0.6898, 0.8399, 0.6637, 0.859, 0.6626, 0.859, 0.6626, 0.8399, 0.6637, 0.8385, 0.6376, 0.8575, 0.6366, 0.8575, 0.6366, 0.8385, 0.6376, 0.8372, 0.6114, 0.8563, 0.6106, 0.8563, 0.6106, 0.8372, 0.6114, 0.8361, 0.5853, 0.8552, 0.5845, 0.8552, 0.5845, 0.8361, 0.5853, 0.8352, 0.5591, 0.8543, 0.5585, 0.8543, 0.5585, 0.8352, 0.5591, 0.8345, 0.5328, 0.8537, 0.5324, 0.8537, 0.5324, 0.8345, 0.5328, 0.834, 0.5066, 0.8531, 0.5063, 0.8531, 0.5063, 0.834, 0.5066, 0.8337, 0.4803, 0.8528, 0.4802, 0.8528, 0.4802, 0.8337, 0.4803, 0.8335, 0.4541, 0.8527, 0.454, 0.8527, 0.454, 0.8335, 0.4541, 0.8336, 0.4278, 0.8528, 0.4279, 0.8528, 0.4279, 0.8336, 0.4278, 0.8338, 0.4015, 0.853, 0.4017, 0.853, 0.4017, 0.8338, 0.4015, 0.8342, 0.3751, 0.8534, 0.3755, 0.8534, 0.3755, 0.8342, 0.3751, 0.8348, 0.3488, 0.8541, 0.3493, 0.8541, 0.3493, 0.8348, 0.3488, 0.8356, 0.3225, 0.8549, 0.3231, 0.8549, 0.3231, 0.8356, 0.3225, 0.8366, 0.2961, 0.8559, 0.2969, 0.8559, 0.2969, 0.8366, 0.2961, 0.8378, 0.2698, 0.8571, 0.2707, 0.8571, 0.2707, 0.8378, 0.2698, 0.8392, 0.2434, 0.8585, 0.2445, 0.8293, 0.2428, 0.6112, 0.2308, 0.6128, 0.2027, 0.8309, 0.2164, 0.8309, 0.2164, 0.6128, 0.2027, 0.6146, 0.1747, 0.8327, 0.1899, 0.8327, 0.1899, 0.6146, 0.1747, 0.6166, 0.1466, 0.8347, 0.1635, 0.8347, 0.1635, 0.6166, 0.1466, 0.6189, 0.1185, 0.8369, 0.1371, 0.8369, 0.1371, 0.6189, 0.1185, 0.6214, 0.09048, 0.8395, 0.1106, 0.8395, 0.1106, 0.6214, 0.09048, 0.6242, 0.06247, 0.8424, 0.08405, 0.8424, 0.08405, 0.6242, 0.06247, 0.6274, 0.03457, 0.846, 0.05728, 0.846, 0.05728, 0.6274, 0.03457, 0.6308, 0.007026, 0.8504, 0.02996, 0.8518, 0.8728, 0.6356, 0.8976, 0.632, 0.8704, 0.8472, 0.8464, 0.8472, 0.8464, 0.632, 0.8704, 0.6288, 0.8431, 0.8436, 0.8205, 0.8436, 0.8205, 0.6288, 0.8431, 0.6258, 0.8156, 0.8406, 0.7946, 0.8406, 0.7946, 0.6258, 0.8156, 0.623, 0.7881, 0.838, 0.7686, 0.838, 0.7686, 0.623, 0.7881, 0.6205, 0.7604, 0.8357, 0.7426, 0.8357, 0.7426, 0.6205, 0.7604, 0.6182, 0.7328, 0.8336, 0.7166, 0.8336, 0.7166, 0.6182, 0.7328, 0.6161, 0.7051, 0.8317, 0.6904, 0.8317, 0.6904, 0.6161, 0.7051, 0.6142, 0.6774, 0.8301, 0.6643, 0.8301, 0.6643, 0.6142, 0.6774, 0.6125, 0.6496, 0.8286, 0.6381, 0.8286, 0.6381, 0.6125, 0.6496, 0.6111, 0.6219, 0.8273, 0.6119, 0.8273, 0.6119, 0.6111, 0.6219, 0.6098, 0.5941, 0.8262, 0.5856, 0.8262, 0.5856, 0.6098, 0.5941, 0.6087, 0.5663, 0.8253, 0.5593, 0.8253, 0.5593, 0.6087, 0.5663, 0.6079, 0.5384, 0.8246, 0.5331, 0.8246, 0.5331, 0.6079, 0.5384, 0.6072, 0.5106, 0.8241, 0.5067, 0.8241, 0.5067, 0.6072, 0.5106, 0.6067, 0.4827, 0.8237, 0.4804, 0.8237, 0.4804, 0.6067, 0.4827, 0.6064, 0.4548, 0.8236, 0.4541, 0.8236, 0.4541, 0.6064, 0.4548, 0.6062, 0.4269, 0.8236, 0.4277, 0.8236, 0.4277, 0.6062, 0.4269, 0.6063, 0.3989, 0.8239, 0.4013, 0.8239, 0.4013, 0.6063, 0.3989, 0.6066, 0.371, 0.8243, 0.3749, 0.8243, 0.3749, 0.6066, 0.371, 0.6071, 0.3429, 0.8249, 0.3485, 0.8249, 0.3485, 0.6071, 0.3429, 0.6078, 0.3149, 0.8257, 0.3221, 0.8257, 0.3221, 0.6078, 0.3149, 0.6087, 0.2869, 0.8267, 0.2957, 0.8267, 0.2957, 0.6087, 0.2869, 0.6099, 0.2588, 0.8279, 0.2692, 0.8279, 0.2692, 0.6099, 0.2588, 0.6112, 0.2308, 0.8293, 0.2428, 0.6112, 0.2308, 0.5945, 0.2299, 0.596, 0.2018, 0.6128, 0.2027, 0.6128, 0.2027, 0.596, 0.2018, 0.5978, 0.1736, 0.6146, 0.1747, 0.6146, 0.1747, 0.5978, 0.1736, 0.5998, 0.1454, 0.6166, 0.1466, 0.6166, 0.1466, 0.5998, 0.1454, 0.6021, 0.1171, 0.6189, 0.1185, 0.6189, 0.1185, 0.6021, 0.1171, 0.6046, 0.08891, 0.6214, 0.09048, 0.6214, 0.09048, 0.6046, 0.08891, 0.6075, 0.06069, 0.6242, 0.06247, 0.6242, 0.06247, 0.6075, 0.06069, 0.6107, 0.03256, 0.6274, 0.03457, 0.6274, 0.03457, 0.6107, 0.03256, 0.6145, 0.004753, 0.6308, 0.007026, 0.6356, 0.8976, 0.6195, 0.8998, 0.6157, 0.8725, 0.632, 0.8704, 0.632, 0.8704, 0.6157, 0.8725, 0.6124, 0.845, 0.6288, 0.8431, 0.6288, 0.8431, 0.6124, 0.845, 0.6093, 0.8174, 0.6258, 0.8156, 0.6258, 0.8156, 0.6093, 0.8174, 0.6065, 0.7897, 0.623, 0.7881, 0.623, 0.7881, 0.6065, 0.7897, 0.604, 0.7619, 0.6205, 0.7604, 0.6205, 0.7604, 0.604, 0.7619, 0.6016, 0.7341, 0.6182, 0.7328, 0.6182, 0.7328, 0.6016, 0.7341, 0.5995, 0.7063, 0.6161, 0.7051, 0.6161, 0.7051, 0.5995, 0.7063, 0.5976, 0.6785, 0.6142, 0.6774, 0.6142, 0.6774, 0.5976, 0.6785, 0.5959, 0.6506, 0.6125, 0.6496, 0.6125, 0.6496, 0.5959, 0.6506, 0.5945, 0.6227, 0.6111, 0.6219, 0.6111, 0.6219, 0.5945, 0.6227, 0.5932, 0.5948, 0.6098, 0.5941, 0.6098, 0.5941, 0.5932, 0.5948, 0.5921, 0.5669, 0.6087, 0.5663, 0.6087, 0.5663, 0.5921, 0.5669, 0.5912, 0.5389, 0.6079, 0.5384, 0.6079, 0.5384, 0.5912, 0.5389, 0.5905, 0.511, 0.6072, 0.5106, 0.6072, 0.5106, 0.5905, 0.511, 0.59, 0.483, 0.6067, 0.4827, 0.6067, 0.4827, 0.59, 0.483, 0.5897, 0.455, 0.6064, 0.4548, 0.6064, 0.4548, 0.5897, 0.455, 0.5895, 0.427, 0.6062, 0.4269, 0.6062, 0.4269, 0.5895, 0.427, 0.5896, 0.3989, 0.6063, 0.3989, 0.6063, 0.3989, 0.5896, 0.3989, 0.5898, 0.3708, 0.6066, 0.371, 0.6066, 0.371, 0.5898, 0.3708, 0.5903, 0.3426, 0.6071, 0.3429, 0.6071, 0.3429, 0.5903, 0.3426, 0.591, 0.3144, 0.6078, 0.3149, 0.6078, 0.3149, 0.591, 0.3144, 0.592, 0.2863, 0.6087, 0.2869, 0.6087, 0.2869, 0.592, 0.2863, 0.5931, 0.2581, 0.6099, 0.2588, 0.6099, 0.2588, 0.5931, 0.2581, 0.5945, 0.2299, 0.6112, 0.2308, 0.2712, 0.3425, 0.2806, 0.3314, 0.2845, 0.3353, 0.2751, 0.3455, 0.2806, 0.3314, 0.2929, 0.3205, 0.2966, 0.3256, 0.2845, 0.3353, 0.2929, 0.3205, 0.3085, 0.3102, 0.3119, 0.3165, 0.2966, 0.3256, 0.3085, 0.3102, 0.328, 0.3007, 0.3309, 0.3086, 0.3119, 0.3165, 0.328, 0.3007, 0.3521, 0.2927, 0.3543, 0.3024, 0.3309, 0.3086, 0.3521, 0.2927, 0.3819, 0.287, 0.3828, 0.2991, 0.3543, 0.3024, 0.3819, 0.287, 0.4199, 0.2853, 0.4179, 0.3004, 0.3828, 0.2991, 0.4199, 0.2853, 0.4721, 0.2949, 0.4666, 0.317, 0.4179, 0.3004, 0.488, 0.321, 0.4723, 0.3691, 0.4589, 0.3642, 0.4666, 0.317, 0.4723, 0.3691, 0.4523, 0.3998, 0.443, 0.3935, 0.4589, 0.3642, 0.4523, 0.3998, 0.4321, 0.4216, 0.4252, 0.4151, 0.443, 0.3935, 0.4321, 0.4216, 0.4126, 0.4376, 0.4075, 0.4313, 0.4252, 0.4151, 0.4126, 0.4376, 0.3941, 0.4494, 0.3904, 0.4433, 0.4075, 0.4313, 0.3941, 0.4494, 0.3767, 0.4578, 0.3741, 0.452, 0.3904, 0.4433, 0.3767, 0.4578, 0.3604, 0.4632, 0.3588, 0.4578, 0.3741, 0.452, 0.3604, 0.4632, 0.3452, 0.4663, 0.3444, 0.4612, 0.3588, 0.4578, 0.3452, 0.4663, 0.331, 0.4673, 0.3309, 0.4626, 0.3444, 0.4612, 0.331, 0.4673, 0.318, 0.4663, 0.3186, 0.462, 0.3309, 0.4626, 0.318, 0.4663, 0.3062, 0.4636, 0.3074, 0.4597, 0.3186, 0.462, 0.3062, 0.4636, 0.2957, 0.4594, 0.2974, 0.4561, 0.3074, 0.4597, 0.2957, 0.4594, 0.2865, 0.4539, 0.2887, 0.451, 0.2974, 0.4561, 0.2865, 0.4539, 0.2786, 0.4472, 0.2811, 0.4448, 0.2887, 0.451, 0.2786, 0.4472, 0.272, 0.4393, 0.275, 0.4375, 0.2811, 0.4448, 0.272, 0.4393, 0.2669, 0.4304, 0.2702, 0.429, 0.275, 0.4375, 0.2669, 0.4304, 0.2633, 0.4203, 0.267, 0.4193, 0.2702, 0.429, 0.2633, 0.4203, 0.2605, 0.4094, 0.2646, 0.4084, 0.267, 0.4193, 0.2605, 0.4094, 0.2579, 0.3984, 0.2618, 0.3976, 0.2646, 0.4084, 0.2579, 0.3984, 0.2565, 0.3874, 0.2603, 0.3873, 0.2618, 0.3976, 0.2565, 0.3874, 0.2572, 0.3763, 0.2612, 0.3769, 0.2603, 0.3873, 0.2572, 0.3763, 0.2597, 0.3651, 0.2636, 0.3664, 0.2612, 0.3769, 0.2597, 0.3651, 0.2643, 0.3538, 0.2682, 0.3559, 0.2636, 0.3664, 0.2643, 0.3538, 0.2712, 0.3425, 0.2751, 0.3455, 0.2682, 0.3559, 0.333, 0.9839, 0.3114, 0.9749, 0.292, 0.9619, 0.2754, 0.9454, 0.2624, 0.926, 0.2535, 0.9044, 0.2489, 0.8814, 0.2489, 0.8581, 0.2535, 0.8351, 0.2624, 0.8135, 0.2754, 0.7941, 0.292, 0.7776, 0.3114, 0.7646, 0.333, 0.7556, 0.3559, 0.7511, 0.3793, 0.7511, 0.4022, 0.7556, 0.4238, 0.7646, 0.4433, 0.7776, 0.4598, 0.7941, 0.4728, 0.8135, 0.4817, 0.8351, 0.4863, 0.8581, 0.4863, 0.8814, 0.4817, 0.9044, 0.4728, 0.926, 0.4598, 0.9454, 0.4433, 0.9619, 0.4238, 0.9749, 0.4022, 0.9839, 0.3793, 0.9884, 0.3559, 0.9884, 0.01867, 0.3194, 0.02257, 0.2846, 0.03238, 0.2861, 0.02849, 0.3201, 0.2562, 0.3501, 0.2631, 0.3372, 0.2712, 0.3425, 0.2643, 0.3538, 0.01763, 0.3542, 0.01867, 0.3194, 0.02849, 0.3201, 0.02739, 0.3541, 0.2517, 0.3629, 0.2562, 0.3501, 0.2643, 0.3538, 0.2597, 0.3651, 0.01955, 0.3887, 0.01763, 0.3542, 0.02739, 0.3541, 0.02919, 0.3877, 0.2494, 0.3754, 0.2517, 0.3629, 0.2597, 0.3651, 0.2572, 0.3763, 0.02448, 0.4226, 0.01955, 0.3887, 0.02919, 0.3877, 0.03394, 0.4208, 0.2489, 0.3876, 0.2494, 0.3754, 0.2572, 0.3763, 0.2565, 0.3874, 0.03242, 0.4558, 0.02448, 0.4226, 0.03394, 0.4208, 0.04162, 0.4532, 0.2502, 0.3996, 0.2489, 0.3876, 0.2565, 0.3874, 0.2579, 0.3984, 0.04335, 0.488, 0.03242, 0.4558, 0.04162, 0.4532, 0.05222, 0.4845, 0.2529, 0.4113, 0.2502, 0.3996, 0.2579, 0.3984, 0.2605, 0.4094, 0.0572, 0.5188, 0.04335, 0.488, 0.05222, 0.4845, 0.06567, 0.5145, 0.2563, 0.4227, 0.2529, 0.4113, 0.2605, 0.4094, 0.2633, 0.4203, 0.07387, 0.5481, 0.0572, 0.5188, 0.06567, 0.5145, 0.08186, 0.543, 0.2607, 0.4334, 0.2563, 0.4227, 0.2633, 0.4203, 0.2669, 0.4304, 0.09323, 0.5756, 0.07387, 0.5481, 0.08186, 0.543, 0.1007, 0.5698, 0.2664, 0.4432, 0.2607, 0.4334, 0.2669, 0.4304, 0.272, 0.4393, 0.1151, 0.601, 0.09323, 0.5756, 0.1007, 0.5698, 0.1219, 0.5945, 0.2735, 0.452, 0.2664, 0.4432, 0.272, 0.4393, 0.2786, 0.4472, 0.1392, 0.6241, 0.1151, 0.601, 0.1219, 0.5945, 0.1454, 0.617, 0.2822, 0.4597, 0.2735, 0.452, 0.2786, 0.4472, 0.2865, 0.4539, 0.1654, 0.6449, 0.1392, 0.6241, 0.1454, 0.617, 0.1709, 0.6372, 0.2922, 0.4661, 0.2822, 0.4597, 0.2865, 0.4539, 0.2957, 0.4594, 0.1933, 0.6631, 0.1654, 0.6449, 0.1709, 0.6372, 0.198, 0.655, 0.3036, 0.4712, 0.2922, 0.4661, 0.2957, 0.4594, 0.3062, 0.4636, 0.2227, 0.6787, 0.1933, 0.6631, 0.198, 0.655, 0.2267, 0.6703, 0.3164, 0.4748, 0.3036, 0.4712, 0.3062, 0.4636, 0.318, 0.4663, 0.2533, 0.6919, 0.2227, 0.6787, 0.2267, 0.6703, 0.2566, 0.6831, 0.3307, 0.4767, 0.3164, 0.4748, 0.318, 0.4663, 0.331, 0.4673, 0.2849, 0.7027, 0.2533, 0.6919, 0.2566, 0.6831, 0.2876, 0.6936, 0.3462, 0.4764, 0.3307, 0.4767, 0.331, 0.4673, 0.3452, 0.4663, 0.3172, 0.7112, 0.2849, 0.7027, 0.2876, 0.6936, 0.3193, 0.7019, 0.3629, 0.4741, 0.3462, 0.4764, 0.3452, 0.4663, 0.3604, 0.4632, 0.3502, 0.7176, 0.3172, 0.7112, 0.3193, 0.7019, 0.3518, 0.7082, 0.3809, 0.4694, 0.3629, 0.4741, 0.3604, 0.4632, 0.3767, 0.4578, 0.3837, 0.7222, 0.3502, 0.7176, 0.3518, 0.7082, 0.3848, 0.7127, 0.4003, 0.462, 0.3809, 0.4694, 0.3767, 0.4578, 0.3941, 0.4494, 0.4178, 0.7254, 0.3837, 0.7222, 0.3848, 0.7127, 0.4185, 0.7156, 0.4213, 0.4511, 0.4003, 0.462, 0.3941, 0.4494, 0.4126, 0.4376, 0.4524, 0.7274, 0.4178, 0.7254, 0.4185, 0.7156, 0.4528, 0.7175, 0.444, 0.436, 0.4213, 0.4511, 0.4126, 0.4376, 0.4321, 0.4216, 0.4877, 0.7288, 0.4524, 0.7274, 0.4528, 0.7175, 0.488, 0.7186, 0.4688, 0.4151, 0.444, 0.436, 0.4321, 0.4216, 0.4523, 0.3998, 0.5238, 0.7302, 0.4877, 0.7288, 0.488, 0.7186, 0.5243, 0.7198, 0.4959, 0.3858, 0.4688, 0.4151, 0.4523, 0.3998, 0.4723, 0.3691, 0.5611, 0.7328, 0.5238, 0.7302, 0.5243, 0.7198, 0.5622, 0.722, 0.5304, 0.3401, 0.4959, 0.3858, 0.4723, 0.3691, 0.488, 0.321, 0.112, 0.04399, 0.1294, 0.007743, 0.14, 0.01255, 0.1221, 0.04895, 0.4181, 0.2547, 0.4723, 0.2494, 0.4721, 0.2949, 0.4199, 0.2853, 0.09466, 0.07879, 0.112, 0.04399, 0.1221, 0.04895, 0.1044, 0.08361, 0.3776, 0.2631, 0.4181, 0.2547, 0.4199, 0.2853, 0.3819, 0.287, 0.07818, 0.113, 0.09466, 0.07879, 0.1044, 0.08361, 0.08784, 0.1175, 0.3459, 0.2741, 0.3776, 0.2631, 0.3819, 0.287, 0.3521, 0.2927, 0.06306, 0.147, 0.07818, 0.113, 0.08784, 0.1175, 0.07269, 0.151, 0.3208, 0.286, 0.3459, 0.2741, 0.3521, 0.2927, 0.328, 0.3007, 0.04965, 0.181, 0.06306, 0.147, 0.07269, 0.151, 0.05932, 0.1846, 0.3009, 0.2984, 0.3208, 0.286, 0.328, 0.3007, 0.3085, 0.3102, 0.03827, 0.2153, 0.04965, 0.181, 0.05932, 0.1846, 0.04799, 0.2182, 0.285, 0.3112, 0.3009, 0.2984, 0.3085, 0.3102, 0.2929, 0.3205, 0.02916, 0.2499, 0.03827, 0.2153, 0.04799, 0.2182, 0.03894, 0.2521, 0.2726, 0.3242, 0.285, 0.3112, 0.2929, 0.3205, 0.2806, 0.3314, 0.02257, 0.2846, 0.02916, 0.2499, 0.03894, 0.2521, 0.03238, 0.2861, 0.2631, 0.3372, 0.2726, 0.3242, 0.2806, 0.3314, 0.2712, 0.3425, 0.004894, 0.282, 0.0116, 0.2459, 0.02916, 0.2499, 0.02257, 0.2846, 0.0116, 0.2459, 0.02085, 0.2102, 0.03827, 0.2153, 0.02916, 0.2499, 0.02085, 0.2102, 0.03239, 0.1748, 0.04965, 0.181, 0.03827, 0.2153, 0.03239, 0.1748, 0.04592, 0.1398, 0.06306, 0.147, 0.04965, 0.181, 0.04592, 0.1398, 0.06108, 0.1051, 0.07818, 0.113, 0.06306, 0.147, 0.06108, 0.1051, 0.07745, 0.07044, 0.09466, 0.07879, 0.07818, 0.113, 0.07745, 0.07044, 0.09445, 0.03555, 0.112, 0.04399, 0.09466, 0.07879, 0.09445, 0.03555, 0.111, 0.0, 0.1294, 0.007743, 0.112, 0.04399, 0.5588, 0.7511, 0.5227, 0.7482, 0.5238, 0.7302, 0.5611, 0.7328, 0.5227, 0.7482, 0.4869, 0.7465, 0.4877, 0.7288, 0.5238, 0.7302, 0.4869, 0.7465, 0.4515, 0.7448, 0.4524, 0.7274, 0.4877, 0.7288, 0.4515, 0.7448, 0.4164, 0.7426, 0.4178, 0.7254, 0.4524, 0.7274, 0.4164, 0.7426, 0.3817, 0.7392, 0.3837, 0.7222, 0.4178, 0.7254, 0.3817, 0.7392, 0.3474, 0.7344, 0.3502, 0.7176, 0.3837, 0.7222, 0.3474, 0.7344, 0.3134, 0.7277, 0.3172, 0.7112, 0.3502, 0.7176, 0.3134, 0.7277, 0.28, 0.7189, 0.2849, 0.7027, 0.3172, 0.7112, 0.28, 0.7189, 0.2472, 0.7077, 0.2533, 0.6919, 0.2849, 0.7027, 0.2472, 0.7077, 0.2153, 0.694, 0.2227, 0.6787, 0.2533, 0.6919, 0.2153, 0.694, 0.1846, 0.6777, 0.1933, 0.6631, 0.2227, 0.6787, 0.1846, 0.6777, 0.1554, 0.6586, 0.1654, 0.6449, 0.1933, 0.6631, 0.1554, 0.6586, 0.128, 0.637, 0.1392, 0.6241, 0.1654, 0.6449, 0.128, 0.637, 0.1027, 0.6127, 0.1151, 0.601, 0.1392, 0.6241, 0.1027, 0.6127, 0.07972, 0.5861, 0.09323, 0.5756, 0.1151, 0.601, 0.07972, 0.5861, 0.05937, 0.5573, 0.07387, 0.5481, 0.09323, 0.5756, 0.05937, 0.5573, 0.04184, 0.5266, 0.0572, 0.5188, 0.07387, 0.5481, 0.04184, 0.5266, 0.02727, 0.4943, 0.04335, 0.488, 0.0572, 0.5188, 0.02727, 0.4943, 0.01575, 0.4606, 0.03242, 0.4558, 0.04335, 0.488, 0.01575, 0.4606, 0.007353, 0.4259, 0.02448, 0.4226, 0.03242, 0.4558, 0.007353, 0.4259, 0.002107, 0.3904, 0.01955, 0.3887, 0.02448, 0.4226, 0.002107, 0.3904, 0.0, 0.3544, 0.01763, 0.3542, 0.01955, 0.3887, 0.0, 0.3544, 0.0009696, 0.3182, 0.01867, 0.3194, 0.01763, 0.3542, 0.0009696, 0.3182, 0.004894, 0.282, 0.02257, 0.2846, 0.01867, 0.3194, 0.03238, 0.2861, 0.03894, 0.2521, 0.2627, 0.3166, 0.2533, 0.3316, 0.03894, 0.2521, 0.04799, 0.2182, 0.275, 0.3014, 0.2627, 0.3166, 0.04799, 0.2182, 0.05932, 0.1846, 0.2909, 0.2859, 0.275, 0.3014, 0.05932, 0.1846, 0.07269, 0.151, 0.3108, 0.2701, 0.2909, 0.2859, 0.07269, 0.151, 0.08784, 0.1175, 0.336, 0.254, 0.3108, 0.2701, 0.08784, 0.1175, 0.1044, 0.08361, 0.368, 0.2375, 0.336, 0.254, 0.1044, 0.08361, 0.1221, 0.04895, 0.4089, 0.2205, 0.368, 0.2375, 0.1221, 0.04895, 0.14, 0.01255, 0.4611, 0.2011, 0.4089, 0.2205, 0.5622, 0.722, 0.5243, 0.7198, 0.5196, 0.4108, 0.5622, 0.379, 0.5243, 0.7198, 0.488, 0.7186, 0.4853, 0.4359, 0.5196, 0.4108, 0.488, 0.7186, 0.4528, 0.7175, 0.4558, 0.4543, 0.4853, 0.4359, 0.4528, 0.7175, 0.4185, 0.7156, 0.4297, 0.4676, 0.4558, 0.4543, 0.4185, 0.7156, 0.3848, 0.7127, 0.4062, 0.477, 0.4297, 0.4676, 0.3848, 0.7127, 0.3518, 0.7082, 0.3846, 0.4833, 0.4062, 0.477, 0.3518, 0.7082, 0.3193, 0.7019, 0.3648, 0.4869, 0.3846, 0.4833, 0.3193, 0.7019, 0.2876, 0.6936, 0.3466, 0.4882, 0.3648, 0.4869, 0.2876, 0.6936, 0.2566, 0.6831, 0.3297, 0.4875, 0.3466, 0.4882, 0.2566, 0.6831, 0.2267, 0.6703, 0.3142, 0.4846, 0.3297, 0.4875, 0.2267, 0.6703, 0.198, 0.655, 0.3002, 0.48, 0.3142, 0.4846, 0.198, 0.655, 0.1709, 0.6372, 0.2878, 0.4739, 0.3002, 0.48, 0.1709, 0.6372, 0.1454, 0.617, 0.2769, 0.4665, 0.2878, 0.4739, 0.1454, 0.617, 0.1219, 0.5945, 0.2675, 0.4578, 0.2769, 0.4665, 0.1219, 0.5945, 0.1007, 0.5698, 0.2596, 0.448, 0.2675, 0.4578, 0.1007, 0.5698, 0.08186, 0.543, 0.2532, 0.4372, 0.2596, 0.448, 0.08186, 0.543, 0.06567, 0.5145, 0.2482, 0.4257, 0.2532, 0.4372, 0.06567, 0.5145, 0.05222, 0.4845, 0.2443, 0.4136, 0.2482, 0.4257, 0.05222, 0.4845, 0.04162, 0.4532, 0.2415, 0.401, 0.2443, 0.4136, 0.04162, 0.4532, 0.03394, 0.4208, 0.24, 0.388, 0.2415, 0.401, 0.03394, 0.4208, 0.02919, 0.3877, 0.2402, 0.3745, 0.24, 0.388, 0.02919, 0.3877, 0.02739, 0.3541, 0.2424, 0.3606, 0.2402, 0.3745, 0.02739, 0.3541, 0.02849, 0.3201, 0.2467, 0.3462, 0.2424, 0.3606, 0.02849, 0.3201, 0.03238, 0.2861, 0.2533, 0.3316, 0.2467, 0.3462, 0.2533, 0.3316, 0.2627, 0.3166, 0.2726, 0.3242, 0.2631, 0.3372, 0.2627, 0.3166, 0.275, 0.3014, 0.285, 0.3112, 0.2726, 0.3242, 0.275, 0.3014, 0.2909, 0.2859, 0.3009, 0.2984, 0.285, 0.3112, 0.2909, 0.2859, 0.3108, 0.2701, 0.3208, 0.286, 0.3009, 0.2984, 0.3108, 0.2701, 0.336, 0.254, 0.3459, 0.2741, 0.3208, 0.286, 0.336, 0.254, 0.368, 0.2375, 0.3776, 0.2631, 0.3459, 0.2741, 0.368, 0.2375, 0.4089, 0.2205, 0.4181, 0.2547, 0.3776, 0.2631, 0.4089, 0.2205, 0.4611, 0.2011, 0.4723, 0.2494, 0.4181, 0.2547, 0.5622, 0.379, 0.5196, 0.4108, 0.4959, 0.3858, 0.5304, 0.3401, 0.5196, 0.4108, 0.4853, 0.4359, 0.4688, 0.4151, 0.4959, 0.3858, 0.4853, 0.4359, 0.4558, 0.4543, 0.444, 0.436, 0.4688, 0.4151, 0.4558, 0.4543, 0.4297, 0.4676, 0.4213, 0.4511, 0.444, 0.436, 0.4297, 0.4676, 0.4062, 0.477, 0.4003, 0.462, 0.4213, 0.4511, 0.4062, 0.477, 0.3846, 0.4833, 0.3809, 0.4694, 0.4003, 0.462, 0.3846, 0.4833, 0.3648, 0.4869, 0.3629, 0.4741, 0.3809, 0.4694, 0.3648, 0.4869, 0.3466, 0.4882, 0.3462, 0.4764, 0.3629, 0.4741, 0.3466, 0.4882, 0.3297, 0.4875, 0.3307, 0.4767, 0.3462, 0.4764, 0.3297, 0.4875, 0.3142, 0.4846, 0.3164, 0.4748, 0.3307, 0.4767, 0.3142, 0.4846, 0.3002, 0.48, 0.3036, 0.4712, 0.3164, 0.4748, 0.3002, 0.48, 0.2878, 0.4739, 0.2922, 0.4661, 0.3036, 0.4712, 0.2878, 0.4739, 0.2769, 0.4665, 0.2822, 0.4597, 0.2922, 0.4661, 0.2769, 0.4665, 0.2675, 0.4578, 0.2735, 0.452, 0.2822, 0.4597, 0.2675, 0.4578, 0.2596, 0.448, 0.2664, 0.4432, 0.2735, 0.452, 0.2596, 0.448, 0.2532, 0.4372, 0.2607, 0.4334, 0.2664, 0.4432, 0.2532, 0.4372, 0.2482, 0.4257, 0.2563, 0.4227, 0.2607, 0.4334, 0.2482, 0.4257, 0.2443, 0.4136, 0.2529, 0.4113, 0.2563, 0.4227, 0.2443, 0.4136, 0.2415, 0.401, 0.2502, 0.3996, 0.2529, 0.4113, 0.2415, 0.401, 0.24, 0.388, 0.2489, 0.3876, 0.2502, 0.3996, 0.24, 0.388, 0.2402, 0.3745, 0.2494, 0.3754, 0.2489, 0.3876, 0.2402, 0.3745, 0.2424, 0.3606, 0.2517, 0.3629, 0.2494, 0.3754, 0.2424, 0.3606, 0.2467, 0.3462, 0.2562, 0.3501, 0.2517, 0.3629, 0.2467, 0.3462, 0.2533, 0.3316, 0.2631, 0.3372, 0.2562, 0.3501, 0.2884, 0.3397, 0.2792, 0.3488, 0.2751, 0.3455, 0.2845, 0.3353, 0.3003, 0.3312, 0.2884, 0.3397, 0.2845, 0.3353, 0.2966, 0.3256, 0.3152, 0.3236, 0.3003, 0.3312, 0.2966, 0.3256, 0.3119, 0.3165, 0.3336, 0.3173, 0.3152, 0.3236, 0.3119, 0.3165, 0.3309, 0.3086, 0.356, 0.3131, 0.3336, 0.3173, 0.3309, 0.3086, 0.3543, 0.3024, 0.3829, 0.312, 0.356, 0.3131, 0.3543, 0.3024, 0.3828, 0.2991, 0.4141, 0.3163, 0.3829, 0.312, 0.3828, 0.2991, 0.4179, 0.3004, 0.4467, 0.3298, 0.4141, 0.3163, 0.4179, 0.3004, 0.4666, 0.317, 0.4451, 0.3599, 0.4467, 0.3298, 0.4666, 0.317, 0.4589, 0.3642, 0.4327, 0.3868, 0.4451, 0.3599, 0.4589, 0.3642, 0.443, 0.3935, 0.4174, 0.408, 0.4327, 0.3868, 0.443, 0.3935, 0.4252, 0.4151, 0.4016, 0.4244, 0.4174, 0.408, 0.4252, 0.4151, 0.4075, 0.4313, 0.386, 0.4367, 0.4016, 0.4244, 0.4075, 0.4313, 0.3904, 0.4433, 0.3711, 0.4456, 0.386, 0.4367, 0.3904, 0.4433, 0.3741, 0.452, 0.3568, 0.4518, 0.3711, 0.4456, 0.3741, 0.452, 0.3588, 0.4578, 0.3434, 0.4555, 0.3568, 0.4518, 0.3588, 0.4578, 0.3444, 0.4612, 0.3307, 0.4571, 0.3434, 0.4555, 0.3444, 0.4612, 0.3309, 0.4626, 0.3191, 0.4571, 0.3307, 0.4571, 0.3309, 0.4626, 0.3186, 0.462, 0.3086, 0.4554, 0.3191, 0.4571, 0.3186, 0.462, 0.3074, 0.4597, 0.2992, 0.4522, 0.3086, 0.4554, 0.3074, 0.4597, 0.2974, 0.4561, 0.2909, 0.4478, 0.2992, 0.4522, 0.2974, 0.4561, 0.2887, 0.451, 0.2839, 0.4421, 0.2909, 0.4478, 0.2887, 0.451, 0.2811, 0.4448, 0.2782, 0.4353, 0.2839, 0.4421, 0.2811, 0.4448, 0.275, 0.4375, 0.2738, 0.4274, 0.2782, 0.4353, 0.275, 0.4375, 0.2702, 0.429, 0.2709, 0.4182, 0.2738, 0.4274, 0.2702, 0.429, 0.267, 0.4193, 0.2695, 0.4071, 0.2709, 0.4182, 0.267, 0.4193, 0.2646, 0.4084, 0.2659, 0.3968, 0.2695, 0.4071, 0.2646, 0.4084, 0.2618, 0.3976, 0.2646, 0.3872, 0.2659, 0.3968, 0.2618, 0.3976, 0.2603, 0.3873, 0.2652, 0.3775, 0.2646, 0.3872, 0.2603, 0.3873, 0.2612, 0.3769, 0.2678, 0.3679, 0.2652, 0.3775, 0.2612, 0.3769, 0.2636, 0.3664, 0.2724, 0.3583, 0.2678, 0.3679, 0.2636, 0.3664, 0.2682, 0.3559, 0.2792, 0.3488, 0.2724, 0.3583, 0.2682, 0.3559, 0.2751, 0.3455])
me_cylinder.materials.append(mat_material_001)
me_cylinder.update()
me_plane = bpy.data.meshes.new('Plane')
me_plane.from_pydata([(0.01361, 0.005298, 0.02672), (-0.01546, 0.005298, 0.02971), (0.01361, -0.005298, 0.02672), (-0.01546, -0.005298, 0.02971), (0.01007, 0.005298, 0.02535), (0.003058, 0.005298, 0.0248), (-0.001662, 0.005298, 0.0248), (-0.006172, 0.005298, 0.02485), (-0.01082, 0.005298, 0.02578), (-0.01082, -0.005298, 0.02578), (-0.006172, -0.005298, 0.02485), (-0.001662, -0.005298, 0.0248), (0.003058, -0.005298, 0.0248), (0.01007, -0.005298, 0.02535), (0.009372, 0.005298, 0.06188), (0.009372, -0.005298, 0.06188), (-0.0132, 0.005298, 0.06009), (-0.01409, -0.005298, 0.06009), (-0.008721, 0.005298, 0.06142), (-0.004598, 0.005298, 0.06188), (0.0006979, 0.005298, 0.06207), (0.004045, 0.005298, 0.06217), (0.004045, -0.005298, 0.06217), (0.0006979, -0.005298, 0.06207), (-0.004598, -0.005298, 0.06188), (-0.008721, -0.005298, 0.06142), (0.01574, 0.005298, 0.05721), (0.01597, 0.005298, 0.05527), (0.01647, 0.005298, 0.05115), (0.01696, 0.005298, 0.04704), (0.01746, 0.005298, 0.04293), (0.01795, 0.005298, 0.03882), (0.01845, 0.005298, 0.03471), (0.01868, 0.005298, 0.03277), (0.01868, -0.005298, 0.03277), (0.01845, -0.005298, 0.03471), (0.01795, -0.005298, 0.03882), (0.01746, -0.005298, 0.04293), (0.01696, -0.005298, 0.04704), (0.01647, -0.005298, 0.05115), (0.01597, -0.005298, 0.05527), (0.01574, -0.005298, 0.05721), (0.01566, 0.005142, 0.02375), (-0.01529, 0.005142, 0.02072), (0.01566, -0.005142, 0.02375), (-0.01529, -0.005142, 0.02072), (0.0105, 0.005142, 0.02202), (0.003221, 0.005142, 0.02144), (-0.001361, 0.005142, 0.02144), (-0.006275, 0.005142, 0.02149), (-0.01078, 0.005142, 0.02239), (-0.01078, -0.005142, 0.02239), (-0.006275, -0.005142, 0.02149), (-0.001361, -0.005142, 0.02144), (0.003221, -0.005142, 0.02144), (0.0105, -0.005142, 0.02202), (0.01066, 0.005142, 0.0652), (0.01066, -0.005142, 0.0652), (-0.01315, 0.005142, 0.06346), (-0.01404, -0.005142, 0.06346), (-0.008828, 0.005142, 0.06475), (-0.004862, 0.005142, 0.06517), (0.0009299, 0.005142, 0.06538), (0.003718, 0.005142, 0.06547), (0.003718, -0.005142, 0.06547), (0.0009299, -0.005142, 0.06538), (-0.004862, -0.005142, 0.06517), (-0.008828, -0.005142, 0.06475), (0.0189, 0.005142, 0.05823), (0.01925, 0.005142, 0.05533), (0.01973, 0.005142, 0.05134), (0.02021, 0.005142, 0.04735), (0.02069, 0.005142, 0.04336), (0.02117, 0.005142, 0.03936), (0.02165, 0.005142, 0.03537), (0.022, 0.005142, 0.03248), (0.022, -0.005142, 0.03248), (0.02165, -0.005142, 0.03537), (0.02117, -0.005142, 0.03936), (0.02069, -0.005142, 0.04336), (0.02021, -0.005142, 0.04735), (0.01973, -0.005142, 0.05134), (0.01925, -0.005142, 0.05533), (0.0189, -0.005142, 0.05823), (0.01361, -0.001602, 0.02672), (0.01361, 0.001602, 0.02672), (-0.01546, 0.001602, 0.02971), (-0.01546, -0.001602, 0.02971), (0.01007, 0.001602, 0.02535), (0.01007, -0.001602, 0.02535), (0.003058, 0.001602, 0.0248), (0.003058, -0.001602, 0.0248), (-0.001662, 0.001602, 0.0248), (-0.001662, -0.001602, 0.0248), (-0.006172, 0.001602, 0.02485), (-0.006172, -0.001602, 0.02485), (-0.01082, 0.001602, 0.02578), (-0.01082, -0.001602, 0.02578), (0.009372, -0.001602, 0.06188), (0.009372, 0.001602, 0.06188), (-0.01409, -0.001602, 0.06009), (-0.01409, 0.001602, 0.06009), (0.004045, -0.001602, 0.06217), (0.004045, 0.001602, 0.06217), (0.0006979, -0.001602, 0.06207), (0.0006979, 0.001602, 0.06207), (-0.004598, -0.001602, 0.06188), (-0.004598, 0.001602, 0.06188), (-0.008721, -0.001602, 0.06142), (-0.008721, 0.001602, 0.06142), (0.01681, -0.001602, 0.03277), (0.01681, 0.001602, 0.03277), (0.01658, -0.001602, 0.03471), (0.01658, 0.001602, 0.03471), (0.01608, -0.001602, 0.03882), (0.01608, 0.001602, 0.03882), (0.01559, -0.001602, 0.04293), (0.01559, 0.001602, 0.04293), (0.01509, -0.001602, 0.04704), (0.01509, 0.001602, 0.04704), (0.0146, -0.001602, 0.05115), (0.0146, 0.001602, 0.05115), (0.0141, -0.001602, 0.05527), (0.0141, 0.001602, 0.05527), (0.01387, -0.001602, 0.05721), (0.01387, 0.001602, 0.05721), (0.01596, -0.001602, 0.02317), (0.01596, 0.001602, 0.02317), (-0.0161, 0.001602, 0.01946), (-0.0161, -0.001602, 0.01946), (0.01055, 0.001602, 0.02138), (0.01055, -0.001602, 0.02138), (0.003058, 0.001602, 0.0208), (0.003058, -0.001602, 0.0208), (-0.001662, 0.001602, 0.0208), (-0.001662, -0.001602, 0.0208), (-0.006809, 0.001602, 0.02095), (-0.006809, -0.001602, 0.02095), (-0.01145, 0.001602, 0.02188), (-0.01145, -0.001602, 0.02188), (0.01082, -0.001602, 0.06588), (0.01082, 0.001602, 0.06588), (-0.01488, -0.001602, 0.06395), (-0.01398, 0.001602, 0.06395), (0.003566, -0.001602, 0.06614), (0.003566, 0.001602, 0.06614), (0.0006979, -0.001602, 0.06607), (0.0006979, 0.001602, 0.06607), (-0.005381, -0.001602, 0.06574), (-0.005381, 0.001602, 0.06574), (-0.009504, -0.001602, 0.06528), (-0.009504, 0.001602, 0.06528), (0.02318, -0.001602, 0.03216), (0.02318, 0.001602, 0.03216), (0.02283, -0.001602, 0.03514), (0.02283, 0.001602, 0.03514), (0.02233, -0.001602, 0.03925), (0.02233, 0.001602, 0.03925), (0.02183, -0.001602, 0.04336), (0.02183, 0.001602, 0.04336), (0.02134, -0.001602, 0.04748), (0.02134, 0.001602, 0.04748), (0.02084, -0.001602, 0.05159), (0.02084, 0.001602, 0.05159), (0.02035, -0.001602, 0.0557), (0.02035, 0.001602, 0.0557), (0.01999, -0.001602, 0.05868), (0.01999, 0.001602, 0.05868), (0.01872, 0.005298, 0.03049), (0.01872, -0.005298, 0.03049), (0.02136, 0.005142, 0.02896), (0.02136, -0.005142, 0.02896), (0.02253, 0.001602, 0.02854), (0.02253, -0.001602, 0.02854), (0.01685, 0.001602, 0.03049), (0.01685, -0.001602, 0.03049), (0.01523, -0.005298, 0.05943), (0.01523, 0.005298, 0.05943), (0.01744, -0.005142, 0.06149), (0.01744, 0.005142, 0.06149), (0.01849, 0.001602, 0.06204), (0.01849, -0.001602, 0.06204), (0.01337, 0.001602, 0.05943), (0.01337, -0.001602, 0.05943), (0.01335, -0.005298, 0.06136), (0.01509, -0.005142, 0.06413), (0.01148, 0.001602, 0.06136), (0.01148, -0.001602, 0.06136), (0.01335, 0.005298, 0.06136), (0.01509, 0.005142, 0.06413), (0.01607, 0.001602, 0.06476), (0.01607, -0.001602, 0.06476), (0.01735, 0.005298, 0.02816), (0.0197, 0.005142, 0.02584), (0.02083, 0.001602, 0.02532), (0.02083, -0.001602, 0.02532), (0.01735, -0.005298, 0.02816), (0.0197, -0.005142, 0.02584), (0.01548, 0.001602, 0.02816), (0.01548, -0.001602, 0.02816), (-0.0146, 0.001602, 0.05739), (-0.0146, 0.005298, 0.05739), (-0.01852, 0.001602, 0.0586), (-0.01852, 0.005142, 0.05845), (-0.01852, -0.005142, 0.05845), (-0.0155, -0.005298, 0.05739), (-0.0155, -0.001602, 0.05739), (-0.01852, -0.001602, 0.0586), (-0.01852, 0.0009652, 0.05271), (-0.01534, 0.003191, 0.05271), (-0.01852, 0.0009652, 0.0528), (-0.01852, 0.003098, 0.05279), (-0.01852, -0.003098, 0.05279), (-0.01852, -0.003191, 0.05271), (-0.01852, -0.0009652, 0.05271), (-0.01852, -0.0009652, 0.0528), (-0.01635, -0.001602, 0.03083), (-0.01635, -0.005298, 0.03083), (-0.01635, -0.001602, 0.01805), (-0.01635, -0.005142, 0.01963), (-0.01635, 0.005142, 0.01963), (-0.01635, 0.005298, 0.03083), (-0.01635, 0.001602, 0.03083), (-0.01635, 0.001602, 0.01805), (-0.01852, -0.001136, 0.05077), (-0.01852, -0.003645, 0.05075), (-0.01852, 0.003645, 0.05075), (-0.01852, 0.001136, 0.05077), (-0.01852, -0.001885, 0.06115), (-0.01852, -0.006051, 0.06087), (-0.01852, 0.006051, 0.06087), (-0.01852, 0.001885, 0.06115), (-0.01448, 0.005298, 0.02734), (-0.01448, -0.005298, 0.02734), (-0.01434, 0.005142, 0.02228), (-0.01434, -0.005142, 0.02228), (-0.01512, 0.001602, 0.02156), (-0.01512, -0.001602, 0.02156), (-0.01448, 0.001602, 0.02734), (-0.01448, -0.001602, 0.02734), (-0.01852, 0.005142, 0.05424), (-0.0155, -0.001602, 0.05319), (-0.0155, -0.005298, 0.05319), (-0.0146, 0.001602, 0.05319), (-0.0146, 0.005298, 0.05319), (-0.01852, -0.005142, 0.05424), (-0.01919, 0.005142, 0.01963), (-0.01919, -0.005298, 0.03083), (-0.01919, -0.001602, 0.03083), (-0.01919, 0.001602, 0.03083), (-0.01919, 0.005298, 0.03083), (-0.01919, -0.005142, 0.01963), (-0.01919, 0.001602, 0.01805), (-0.01919, -0.001602, 0.01805), (-0.01852, 0.006051, 0.05335), (-0.01852, -0.006051, 0.05335), (-0.01852, -0.001291, 0.05013), (-0.01852, -0.004144, 0.05011), (-0.01852, 0.004144, 0.05011), (-0.01852, 0.001291, 0.05013), (-0.01852, -0.002144, 0.06194), (-0.01852, -0.006879, 0.06162), (-0.01852, 0.006879, 0.06162), (-0.01852, 0.002144, 0.06194), (-0.01852, 0.006879, 0.05307), (-0.01852, -0.006879, 0.05307), (-0.01852, -0.001479, 0.04931), (-0.01852, -0.004746, 0.04928), (-0.01852, 0.004746, 0.04928), (-0.01852, 0.001479, 0.04931), (-0.01852, -0.002455, 0.06297), (-0.01852, -0.007879, 0.06261), (-0.01852, 0.007879, 0.06261), (-0.01852, 0.002455, 0.06297), (-0.01852, 0.007879, 0.05271), (-0.01852, -0.007879, 0.05271), (-0.01919, 0.006186, 0.01857), (-0.01919, -0.006373, 0.03205), (-0.01919, -0.001928, 0.03205), (-0.01919, 0.001928, 0.03205), (-0.01919, 0.006373, 0.03205), (-0.01919, -0.006186, 0.01857), (-0.01919, 0.001928, 0.01668), (-0.01919, -0.001928, 0.01668), (-0.01919, 0.007146, 0.0176), (-0.01919, -0.007362, 0.03317), (-0.01919, -0.002227, 0.03317), (-0.01919, 0.002227, 0.03317), (-0.01919, 0.007362, 0.03317), (-0.01919, -0.007146, 0.0176), (-0.01919, 0.002227, 0.01541), (-0.01919, -0.002227, 0.01541), (-0.01919, 0.007707, 0.01703), (-0.01919, -0.00794, 0.03382), (-0.01919, -0.002401, 0.03382), (-0.01919, 0.002401, 0.03382), (-0.01919, 0.00794, 0.03382), (-0.01919, -0.007707, 0.01703), (-0.01919, 0.002401, 0.01467), (-0.01919, -0.002401, 0.01467)], [], [(68, 167, 165, 69), (232, 238, 96, 8), (85, 88, 89, 84), (5, 90, 88, 4), (6, 92, 90, 5), (7, 94, 92, 6), (8, 96, 94, 7), (188, 186, 99, 14), (18, 109, 101, 16), (126, 44, 55, 131), (21, 103, 105, 20), (20, 105, 107, 19), (19, 107, 109, 18), (168, 174, 111, 33), (33, 111, 113, 32), (32, 113, 115, 31), (31, 115, 117, 30), (30, 117, 119, 29), (29, 119, 121, 28), (28, 121, 123, 27), (122, 40, 41, 124), (120, 39, 40, 122), (118, 38, 39, 120), (116, 37, 38, 118), (114, 36, 37, 116), (112, 35, 36, 114), (110, 34, 35, 112), (175, 169, 34, 110), (106, 24, 25, 108), (104, 23, 24, 106), (102, 22, 23, 104), (98, 102, 103, 99), (108, 25, 17, 100), (187, 184, 15, 98), (95, 97, 9, 10), (93, 95, 10, 11), (91, 93, 11, 12), (89, 91, 12, 13), (99, 103, 21, 14), (239, 87, 3, 233), (234, 236, 128, 43), (126, 131, 130, 127), (46, 130, 132, 47), (47, 132, 134, 48), (48, 134, 136, 49), (49, 136, 138, 50), (179, 180, 167, 68), (58, 143, 151, 60), (219, 217, 247, 251), (62, 147, 145, 63), (61, 149, 147, 62), (60, 151, 149, 61), (193, 194, 127, 42), (74, 155, 153, 75), (73, 157, 155, 74), (72, 159, 157, 73), (71, 161, 159, 72), (70, 163, 161, 71), (69, 165, 163, 70), (164, 166, 83, 82), (162, 164, 82, 81), (160, 162, 81, 80), (158, 160, 80, 79), (156, 158, 79, 78), (154, 156, 78, 77), (152, 154, 77, 76), (173, 152, 76, 171), (148, 150, 67, 66), (146, 148, 66, 65), (144, 146, 65, 64), (141, 145, 144, 140), (150, 142, 59, 67), (191, 140, 57, 185), (137, 52, 51, 139), (135, 53, 52, 137), (133, 54, 53, 135), (131, 55, 54, 133), (63, 145, 141, 56), (237, 235, 45, 129), (0, 42, 46, 4), (8, 50, 234, 232), (21, 63, 56, 14), (13, 55, 44, 2), (4, 46, 47, 5), (5, 47, 48, 6), (6, 48, 49, 7), (7, 49, 50, 8), (3, 45, 235, 233), (9, 51, 52, 10), (10, 52, 53, 11), (11, 53, 54, 12), (12, 54, 55, 13), (33, 75, 170, 168), (41, 83, 178, 176), (15, 57, 64, 22), (25, 67, 59, 17), (16, 58, 60, 18), (18, 60, 61, 19), (19, 61, 62, 20), (4, 88, 85, 0), (20, 62, 63, 21), (22, 64, 65, 23), (23, 65, 66, 24), (24, 66, 67, 25), (14, 56, 189, 188), (26, 68, 69, 27), (27, 69, 70, 28), (28, 70, 71, 29), (29, 71, 72, 30), (30, 72, 73, 31), (31, 73, 74, 32), (32, 74, 75, 33), (2, 44, 197, 196), (34, 76, 77, 35), (35, 77, 78, 36), (36, 78, 79, 37), (37, 79, 80, 38), (38, 80, 81, 39), (39, 81, 82, 40), (59, 142, 207, 204), (101, 100, 206, 200), (236, 237, 129, 128), (140, 144, 64, 57), (130, 131, 133, 132), (132, 133, 135, 134), (134, 135, 137, 136), (136, 137, 139, 138), (190, 141, 140, 191), (151, 143, 142, 150), (145, 147, 146, 144), (147, 149, 148, 146), (149, 151, 150, 148), (172, 153, 152, 173), (153, 155, 154, 152), (155, 157, 156, 154), (157, 159, 158, 156), (159, 161, 160, 158), (161, 163, 162, 160), (163, 165, 164, 162), (165, 167, 166, 164), (238, 86, 87, 239), (98, 15, 22, 102), (88, 90, 91, 89), (90, 92, 93, 91), (92, 94, 95, 93), (94, 96, 97, 95), (186, 187, 98, 99), (109, 108, 100, 101), (127, 130, 46, 42), (103, 102, 104, 105), (105, 104, 106, 107), (107, 106, 108, 109), (174, 175, 110, 111), (111, 110, 112, 113), (113, 112, 114, 115), (115, 114, 116, 117), (117, 116, 118, 119), (119, 118, 120, 121), (121, 120, 122, 123), (123, 122, 124, 125), (16, 101, 200, 201), (143, 58, 203, 202), (100, 17, 205, 206), (40, 82, 83, 41), (27, 123, 125, 26), (198, 199, 175, 174), (194, 172, 173, 195), (17, 59, 204, 205), (169, 171, 76, 34), (195, 173, 171, 197), (75, 153, 172, 170), (199, 196, 169, 175), (192, 198, 174, 168), (125, 124, 183, 182), (167, 180, 181, 166), (168, 170, 193, 192), (177, 179, 68, 26), (166, 181, 178, 83), (189, 190, 180, 179), (124, 41, 176, 183), (26, 125, 182, 177), (56, 141, 190, 189), (176, 178, 185, 184), (182, 183, 187, 186), (180, 190, 191, 181), (184, 185, 57, 15), (181, 191, 185, 178), (183, 176, 184, 187), (177, 182, 186, 188), (0, 85, 198, 192), (84, 2, 196, 199), (126, 195, 197, 44), (188, 189, 179, 177), (127, 194, 195, 126), (85, 84, 199, 198), (192, 193, 42, 0), (170, 172, 194, 193), (84, 89, 13, 2), (196, 197, 171, 169), (43, 128, 223, 220), (87, 86, 222, 216), (3, 87, 216, 217), (129, 45, 219, 218), (86, 1, 221, 222), (128, 129, 218, 223), (241, 242, 213, 214), (244, 243, 208, 209), (217, 219, 45, 3), (142, 143, 202, 207), (58, 16, 201, 203), (213, 212, 215, 214), (208, 210, 211, 209), (243, 241, 214, 208), (240, 244, 209, 211), (240, 211, 226, 254), (210, 215, 224, 227), (215, 212, 225, 224), (212, 245, 255, 225), (207, 202, 231, 228), (211, 210, 227, 226), (204, 207, 228, 229), (205, 204, 245, 242), (96, 238, 239, 97), (138, 139, 237, 236), (233, 235, 51, 9), (139, 51, 235, 237), (50, 138, 236, 234), (97, 239, 233, 9), (1, 86, 238, 232), (200, 206, 241, 243), (244, 240, 203, 201), (201, 200, 243, 244), (206, 205, 242, 241), (232, 234, 43, 1), (245, 204, 229, 255), (214, 215, 210, 208), (242, 245, 212, 213), (1, 43, 220, 221), (221, 220, 246, 250), (220, 223, 252, 246), (223, 218, 253, 252), (222, 221, 250, 249), (218, 219, 251, 253), (217, 216, 248, 247), (216, 222, 249, 248), (203, 240, 254, 230), (202, 203, 230, 231), (225, 255, 265, 257), (255, 229, 261, 265), (254, 226, 258, 264), (228, 231, 263, 260), (227, 224, 256, 259), (230, 254, 264, 262), (229, 228, 260, 261), (231, 230, 262, 263), (226, 227, 259, 258), (224, 225, 257, 256), (259, 256, 266, 269), (262, 264, 274, 272), (258, 259, 269, 268), (256, 257, 267, 266), (260, 263, 273, 270), (263, 262, 272, 273), (264, 258, 268, 274), (257, 265, 275, 267), (265, 261, 271, 275), (261, 260, 270, 271), (247, 248, 278, 277), (249, 250, 280, 279), (250, 246, 276, 280), (246, 252, 282, 276), (248, 249, 279, 278), (253, 251, 281, 283), (251, 247, 277, 281), (252, 253, 283, 282), (276, 282, 290, 284), (278, 279, 287, 286), (283, 281, 289, 291), (281, 277, 285, 289), (282, 283, 291, 290), (277, 278, 286, 285), (279, 280, 288, 287), (280, 276, 284, 288), (285, 286, 294, 293), (287, 288, 296, 295), (288, 284, 292, 296), (284, 290, 298, 292), (286, 287, 295, 294), (291, 289, 297, 299), (289, 285, 293, 297), (290, 291, 299, 298)])
me_plane.polygons.foreach_set('use_smooth', [True] * 291)
_uv = me_plane.uv_layers.new(name='UVMap')
_uv.uv.foreach_set('vector', [0.3107, 0.6009, 0.2875, 0.6034, 0.2858, 0.5843, 0.3111, 0.5813, 0.3242, 0.05734, 0.3612, 0.08377, 0.3429, 0.1194, 0.3035, 0.105, 0.3339, 0.3352, 0.3317, 0.3029, 0.3585, 0.3012, 0.3609, 0.333, 0.2974, 0.2446, 0.3288, 0.2437, 0.3317, 0.3029, 0.3002, 0.3049, 0.2961, 0.2028, 0.329, 0.2035, 0.3288, 0.2437, 0.2974, 0.2446, 0.2957, 0.1589, 0.3321, 0.1633, 0.329, 0.2035, 0.2961, 0.2028, 0.3035, 0.105, 0.3429, 0.1194, 0.3321, 0.1633, 0.2957, 0.1589, 0.3373, 0.6404, 0.3727, 0.6465, 0.3764, 0.6648, 0.347, 0.6717, 0.3656, 0.8142, 0.3954, 0.8117, 0.4, 0.8567, 0.3655, 0.8565, 0.2317, 0.3474, 0.2081, 0.3526, 0.1995, 0.3152, 0.2247, 0.3089, 0.3547, 0.7132, 0.3842, 0.7083, 0.3881, 0.7353, 0.359, 0.7392, 0.359, 0.7392, 0.3881, 0.7353, 0.3927, 0.7779, 0.3634, 0.7806, 0.3634, 0.7806, 0.3927, 0.7779, 0.3954, 0.8117, 0.3656, 0.8142, 0.3031, 0.3921, 0.3384, 0.3807, 0.3431, 0.4008, 0.3092, 0.4098, 0.3092, 0.4098, 0.3431, 0.4008, 0.3473, 0.4173, 0.3139, 0.4246, 0.3139, 0.4246, 0.3473, 0.4173, 0.3547, 0.4513, 0.3217, 0.4562, 0.3217, 0.4562, 0.3547, 0.4513, 0.3604, 0.4851, 0.3273, 0.4882, 0.3273, 0.4882, 0.3604, 0.4851, 0.3645, 0.5187, 0.3314, 0.5203, 0.3314, 0.5203, 0.3645, 0.5187, 0.3671, 0.5524, 0.3342, 0.5524, 0.3342, 0.5524, 0.3671, 0.5524, 0.3685, 0.5863, 0.335, 0.5843, 0.1863, 0.6134, 0.2175, 0.6013, 0.2224, 0.6156, 0.1916, 0.6287, 0.1767, 0.58, 0.2089, 0.5702, 0.2175, 0.6013, 0.1863, 0.6134, 0.1695, 0.5459, 0.2025, 0.5382, 0.2089, 0.5702, 0.1767, 0.58, 0.1643, 0.5113, 0.1978, 0.5056, 0.2025, 0.5382, 0.1695, 0.5459, 0.1613, 0.4764, 0.1951, 0.4729, 0.1978, 0.5056, 0.1643, 0.5113, 0.1607, 0.4412, 0.1947, 0.4404, 0.1951, 0.4729, 0.1613, 0.4764, 0.1614, 0.4246, 0.1956, 0.4252, 0.1947, 0.4404, 0.1607, 0.4412, 0.162, 0.4051, 0.1969, 0.4068, 0.1956, 0.4252, 0.1614, 0.4246, 0.2112, 0.8011, 0.2401, 0.7957, 0.2465, 0.8275, 0.2182, 0.8339, 0.2045, 0.7583, 0.2339, 0.7549, 0.2401, 0.7957, 0.2112, 0.8011, 0.2018, 0.7311, 0.2316, 0.7285, 0.2339, 0.7549, 0.2045, 0.7583, 0.403, 0.6602, 0.4104, 0.7043, 0.3842, 0.7083, 0.3764, 0.6648, 0.2182, 0.8339, 0.2465, 0.8275, 0.259, 0.8709, 0.2291, 0.8762, 0.1994, 0.6688, 0.2308, 0.6548, 0.2291, 0.6869, 0.1994, 0.6869, 0.1054, 0.2072, 0.08409, 0.1769, 0.1082, 0.1515, 0.134, 0.1918, 0.1192, 0.2402, 0.1054, 0.2072, 0.134, 0.1918, 0.1478, 0.2297, 0.1305, 0.276, 0.1192, 0.2402, 0.1478, 0.2297, 0.1595, 0.2676, 0.1447, 0.3317, 0.1305, 0.276, 0.1595, 0.2676, 0.1748, 0.3243, 0.3764, 0.6648, 0.3842, 0.7083, 0.3547, 0.7132, 0.347, 0.6717, 0.05866, 0.1603, 0.03909, 0.1561, 0.04793, 0.1272, 0.07274, 0.1253, 0.2537, 0.05738, 0.2065, 0.07031, 0.1976, 0.04709, 0.2366, 0.04429, 0.2317, 0.3474, 0.2247, 0.3089, 0.2474, 0.3055, 0.2524, 0.3443, 0.2735, 0.3037, 0.2474, 0.3055, 0.2397, 0.2483, 0.2693, 0.2466, 0.2693, 0.2466, 0.2397, 0.2483, 0.2338, 0.2083, 0.2661, 0.2072, 0.2661, 0.2072, 0.2338, 0.2083, 0.226, 0.1601, 0.2619, 0.1611, 0.2619, 0.1611, 0.226, 0.1601, 0.2173, 0.1094, 0.2617, 0.1081, 0.3119, 0.6233, 0.2898, 0.6248, 0.2875, 0.6034, 0.3107, 0.6009, 0.342, 0.8422, 0.3177, 0.8468, 0.3154, 0.8168, 0.3401, 0.8111, 0.1342, 0.05827, 0.03646, 0.1244, 0.01442, 0.1077, 0.1174, 0.03244, 0.3338, 0.7403, 0.3077, 0.7453, 0.305, 0.725, 0.3305, 0.72, 0.3382, 0.7827, 0.3128, 0.7884, 0.3077, 0.7453, 0.3338, 0.7403, 0.3401, 0.8111, 0.3154, 0.8168, 0.3128, 0.7884, 0.3382, 0.7827, 0.2763, 0.3712, 0.2554, 0.3762, 0.2524, 0.3443, 0.2766, 0.3423, 0.2912, 0.4336, 0.2656, 0.4368, 0.262, 0.4177, 0.2854, 0.4146, 0.2974, 0.4623, 0.2702, 0.4653, 0.2656, 0.4368, 0.2912, 0.4336, 0.3023, 0.4922, 0.2746, 0.4953, 0.2702, 0.4653, 0.2974, 0.4623, 0.3064, 0.5225, 0.2788, 0.5258, 0.2746, 0.4953, 0.3023, 0.4922, 0.3094, 0.5524, 0.2826, 0.5558, 0.2788, 0.5258, 0.3064, 0.5225, 0.3111, 0.5813, 0.2858, 0.5843, 0.2826, 0.5558, 0.3094, 0.5524, 0.2646, 0.5873, 0.2683, 0.6063, 0.2454, 0.6102, 0.2394, 0.5916, 0.2598, 0.559, 0.2646, 0.5873, 0.2394, 0.5916, 0.2329, 0.5632, 0.2552, 0.529, 0.2598, 0.559, 0.2329, 0.5632, 0.2276, 0.5334, 0.251, 0.4985, 0.2552, 0.529, 0.2276, 0.5334, 0.2233, 0.5029, 0.2473, 0.4683, 0.251, 0.4985, 0.2233, 0.5029, 0.2202, 0.4726, 0.2443, 0.4397, 0.2473, 0.4683, 0.2202, 0.4726, 0.2188, 0.4434, 0.2427, 0.4205, 0.2443, 0.4397, 0.2188, 0.4434, 0.2194, 0.4237, 0.2404, 0.399, 0.2427, 0.4205, 0.2194, 0.4237, 0.2183, 0.4013, 0.2904, 0.791, 0.2941, 0.8191, 0.2694, 0.8191, 0.2646, 0.7915, 0.2849, 0.7481, 0.2904, 0.791, 0.2646, 0.7915, 0.2585, 0.7496, 0.2826, 0.7278, 0.2849, 0.7481, 0.2585, 0.7496, 0.2567, 0.7292, 0.2978, 0.6764, 0.305, 0.725, 0.2826, 0.7278, 0.2775, 0.6791, 0.2941, 0.8191, 0.298, 0.8529, 0.2759, 0.853, 0.2694, 0.8191, 0.2747, 0.6474, 0.2775, 0.6791, 0.2539, 0.6806, 0.2544, 0.6527, 0.1947, 0.1668, 0.1635, 0.1816, 0.1427, 0.1369, 0.1808, 0.1188, 0.2058, 0.2135, 0.176, 0.2238, 0.1635, 0.1816, 0.1947, 0.1668, 0.2139, 0.2526, 0.1859, 0.2607, 0.176, 0.2238, 0.2058, 0.2135, 0.2247, 0.3089, 0.1995, 0.3152, 0.1859, 0.2607, 0.2139, 0.2526, 0.3305, 0.72, 0.305, 0.725, 0.2978, 0.6764, 0.3212, 0.6719, 0.1715, 0.0801, 0.1263, 0.09175, 0.1333, 0.07316, 0.1673, 0.05571, 0.303, 0.3361, 0.2766, 0.3423, 0.2735, 0.3037, 0.3002, 0.3049, 0.3035, 0.105, 0.2617, 0.1081, 0.2537, 0.05738, 0.3242, 0.05734, 0.3547, 0.7132, 0.3305, 0.72, 0.3212, 0.6719, 0.347, 0.6717, 0.1748, 0.3243, 0.1995, 0.3152, 0.2081, 0.3526, 0.1814, 0.3544, 0.3002, 0.3049, 0.2735, 0.3037, 0.2693, 0.2466, 0.2974, 0.2446, 0.2974, 0.2446, 0.2693, 0.2466, 0.2661, 0.2072, 0.2961, 0.2028, 0.2961, 0.2028, 0.2661, 0.2072, 0.2619, 0.1611, 0.2957, 0.1589, 0.2957, 0.1589, 0.2619, 0.1611, 0.2617, 0.1081, 0.3035, 0.105, 0.04793, 0.1272, 0.1333, 0.07316, 0.1263, 0.09175, 0.07274, 0.1253, 0.1082, 0.1515, 0.1427, 0.1369, 0.1635, 0.1816, 0.134, 0.1918, 0.134, 0.1918, 0.1635, 0.1816, 0.176, 0.2238, 0.1478, 0.2297, 0.1478, 0.2297, 0.176, 0.2238, 0.1859, 0.2607, 0.1595, 0.2676, 0.1595, 0.2676, 0.1859, 0.2607, 0.1995, 0.3152, 0.1748, 0.3243, 0.3092, 0.4098, 0.2854, 0.4146, 0.2806, 0.3925, 0.3031, 0.3921, 0.2224, 0.6156, 0.2454, 0.6102, 0.2503, 0.6319, 0.2286, 0.6327, 0.2291, 0.6869, 0.2539, 0.6806, 0.2567, 0.7292, 0.2316, 0.7285, 0.2465, 0.8275, 0.2694, 0.8191, 0.2759, 0.853, 0.259, 0.8709, 0.3655, 0.8565, 0.342, 0.8422, 0.3401, 0.8111, 0.3656, 0.8142, 0.3656, 0.8142, 0.3401, 0.8111, 0.3382, 0.7827, 0.3634, 0.7806, 0.3634, 0.7806, 0.3382, 0.7827, 0.3338, 0.7403, 0.359, 0.7392, 0.3002, 0.3049, 0.3317, 0.3029, 0.3339, 0.3352, 0.303, 0.3361, 0.359, 0.7392, 0.3338, 0.7403, 0.3305, 0.72, 0.3547, 0.7132, 0.2316, 0.7285, 0.2567, 0.7292, 0.2585, 0.7496, 0.2339, 0.7549, 0.2339, 0.7549, 0.2585, 0.7496, 0.2646, 0.7915, 0.2401, 0.7957, 0.2401, 0.7957, 0.2646, 0.7915, 0.2694, 0.8191, 0.2465, 0.8275, 0.347, 0.6717, 0.3212, 0.6719, 0.3135, 0.6446, 0.3373, 0.6404, 0.3345, 0.5996, 0.3107, 0.6009, 0.3111, 0.5813, 0.335, 0.5843, 0.335, 0.5843, 0.3111, 0.5813, 0.3094, 0.5524, 0.3342, 0.5524, 0.3342, 0.5524, 0.3094, 0.5524, 0.3064, 0.5225, 0.3314, 0.5203, 0.3314, 0.5203, 0.3064, 0.5225, 0.3023, 0.4922, 0.3273, 0.4882, 0.3273, 0.4882, 0.3023, 0.4922, 0.2974, 0.4623, 0.3217, 0.4562, 0.3217, 0.4562, 0.2974, 0.4623, 0.2912, 0.4336, 0.3139, 0.4246, 0.3139, 0.4246, 0.2912, 0.4336, 0.2854, 0.4146, 0.3092, 0.4098, 0.1814, 0.3544, 0.2081, 0.3526, 0.2166, 0.3799, 0.193, 0.3848, 0.1956, 0.4252, 0.2194, 0.4237, 0.2188, 0.4434, 0.1947, 0.4404, 0.1947, 0.4404, 0.2188, 0.4434, 0.2202, 0.4726, 0.1951, 0.4729, 0.1951, 0.4729, 0.2202, 0.4726, 0.2233, 0.5029, 0.1978, 0.5056, 0.1978, 0.5056, 0.2233, 0.5029, 0.2276, 0.5334, 0.2025, 0.5382, 0.2025, 0.5382, 0.2276, 0.5334, 0.2329, 0.5632, 0.2089, 0.5702, 0.2089, 0.5702, 0.2329, 0.5632, 0.2394, 0.5916, 0.2175, 0.6013, 0.2759, 0.853, 0.298, 0.8529, 0.3021, 0.888, 0.2824, 0.9016, 0.4, 0.8567, 0.4265, 0.8544, 0.4295, 0.8798, 0.4023, 0.8787, 0.2065, 0.07031, 0.1715, 0.0801, 0.1673, 0.05571, 0.1976, 0.04709, 0.2775, 0.6791, 0.2826, 0.7278, 0.2567, 0.7292, 0.2539, 0.6806, 0.2474, 0.3055, 0.2247, 0.3089, 0.2139, 0.2526, 0.2397, 0.2483, 0.2397, 0.2483, 0.2139, 0.2526, 0.2058, 0.2135, 0.2338, 0.2083, 0.2338, 0.2083, 0.2058, 0.2135, 0.1947, 0.1668, 0.226, 0.1601, 0.226, 0.1601, 0.1947, 0.1668, 0.1808, 0.1188, 0.2173, 0.1094, 0.2923, 0.6448, 0.2978, 0.6764, 0.2775, 0.6791, 0.2747, 0.6474, 0.3154, 0.8168, 0.3177, 0.8468, 0.298, 0.8529, 0.2941, 0.8191, 0.305, 0.725, 0.3077, 0.7453, 0.2849, 0.7481, 0.2826, 0.7278, 0.3077, 0.7453, 0.3128, 0.7884, 0.2904, 0.791, 0.2849, 0.7481, 0.3128, 0.7884, 0.3154, 0.8168, 0.2941, 0.8191, 0.2904, 0.791, 0.2584, 0.3963, 0.262, 0.4177, 0.2427, 0.4205, 0.2404, 0.399, 0.262, 0.4177, 0.2656, 0.4368, 0.2443, 0.4397, 0.2427, 0.4205, 0.2656, 0.4368, 0.2702, 0.4653, 0.2473, 0.4683, 0.2443, 0.4397, 0.2702, 0.4653, 0.2746, 0.4953, 0.251, 0.4985, 0.2473, 0.4683, 0.2746, 0.4953, 0.2788, 0.5258, 0.2552, 0.529, 0.251, 0.4985, 0.2788, 0.5258, 0.2826, 0.5558, 0.2598, 0.559, 0.2552, 0.529, 0.2826, 0.5558, 0.2858, 0.5843, 0.2646, 0.5873, 0.2598, 0.559, 0.2858, 0.5843, 0.2875, 0.6034, 0.2683, 0.6063, 0.2646, 0.5873, 0.3612, 0.08377, 0.3765, 0.06436, 0.4018, 0.08285, 0.3873, 0.1013, 0.1994, 0.6869, 0.2291, 0.6869, 0.2316, 0.7285, 0.2018, 0.7311, 0.3317, 0.3029, 0.3288, 0.2437, 0.3555, 0.2432, 0.3585, 0.3012, 0.3288, 0.2437, 0.329, 0.2035, 0.3558, 0.2048, 0.3555, 0.2432, 0.329, 0.2035, 0.3321, 0.1633, 0.3597, 0.1683, 0.3558, 0.2048, 0.3321, 0.1633, 0.3429, 0.1194, 0.3705, 0.1308, 0.3597, 0.1683, 0.3727, 0.6465, 0.4, 0.6421, 0.403, 0.6602, 0.3764, 0.6648, 0.3954, 0.8117, 0.4219, 0.8092, 0.4265, 0.8544, 0.4, 0.8567, 0.2524, 0.3443, 0.2474, 0.3055, 0.2735, 0.3037, 0.2766, 0.3423, 0.3842, 0.7083, 0.4104, 0.7043, 0.4142, 0.732, 0.3881, 0.7353, 0.3881, 0.7353, 0.4142, 0.732, 0.4188, 0.7754, 0.3927, 0.7779, 0.3927, 0.7779, 0.4188, 0.7754, 0.4219, 0.8092, 0.3954, 0.8117, 0.3384, 0.3807, 0.3666, 0.3753, 0.3707, 0.3947, 0.3431, 0.4008, 0.3431, 0.4008, 0.3707, 0.3947, 0.3743, 0.4113, 0.3473, 0.4173, 0.3473, 0.4173, 0.3743, 0.4113, 0.3814, 0.4464, 0.3547, 0.4513, 0.3547, 0.4513, 0.3814, 0.4464, 0.3869, 0.4813, 0.3604, 0.4851, 0.3604, 0.4851, 0.3869, 0.4813, 0.3909, 0.5162, 0.3645, 0.5187, 0.3645, 0.5187, 0.3909, 0.5162, 0.3935, 0.5508, 0.3671, 0.5524, 0.3671, 0.5524, 0.3935, 0.5508, 0.3949, 0.5852, 0.3685, 0.5863, 0.3685, 0.5863, 0.3949, 0.5852, 0.3955, 0.6013, 0.3688, 0.6027, 0.3655, 0.8565, 0.4, 0.8567, 0.4023, 0.8787, 0.3719, 0.8841, 0.3177, 0.8468, 0.342, 0.8422, 0.3448, 0.9012, 0.3194, 0.8858, 0.2291, 0.8762, 0.259, 0.8709, 0.2586, 0.8967, 0.2313, 0.8978, 0.2175, 0.6013, 0.2394, 0.5916, 0.2454, 0.6102, 0.2224, 0.6156, 0.335, 0.5843, 0.3685, 0.5863, 0.3688, 0.6027, 0.3345, 0.5996, 0.3351, 0.3562, 0.3629, 0.3526, 0.3666, 0.3753, 0.3384, 0.3807, 0.2554, 0.3762, 0.2584, 0.3963, 0.2404, 0.399, 0.2378, 0.3791, 0.259, 0.8709, 0.2759, 0.853, 0.2824, 0.9016, 0.2586, 0.8967, 0.1969, 0.4068, 0.2183, 0.4013, 0.2194, 0.4237, 0.1956, 0.4252, 0.2378, 0.3791, 0.2404, 0.399, 0.2183, 0.4013, 0.2166, 0.3799, 0.2854, 0.4146, 0.262, 0.4177, 0.2584, 0.3963, 0.2806, 0.3925, 0.1582, 0.3824, 0.193, 0.3848, 0.1969, 0.4068, 0.162, 0.4051, 0.3009, 0.3692, 0.3351, 0.3562, 0.3384, 0.3807, 0.3031, 0.3921, 0.3688, 0.6027, 0.3955, 0.6013, 0.3969, 0.6198, 0.3694, 0.6226, 0.2875, 0.6034, 0.2898, 0.6248, 0.2719, 0.6275, 0.2683, 0.6063, 0.3031, 0.3921, 0.2806, 0.3925, 0.2763, 0.3712, 0.3009, 0.3692, 0.3334, 0.6181, 0.3119, 0.6233, 0.3107, 0.6009, 0.3345, 0.5996, 0.2683, 0.6063, 0.2719, 0.6275, 0.2503, 0.6319, 0.2454, 0.6102, 0.3135, 0.6446, 0.2923, 0.6448, 0.2898, 0.6248, 0.3119, 0.6233, 0.1916, 0.6287, 0.2224, 0.6156, 0.2286, 0.6327, 0.1972, 0.6465, 0.3345, 0.5996, 0.3688, 0.6027, 0.3694, 0.6226, 0.3334, 0.6181, 0.3212, 0.6719, 0.2978, 0.6764, 0.2923, 0.6448, 0.3135, 0.6446, 0.2286, 0.6327, 0.2503, 0.6319, 0.2544, 0.6527, 0.2308, 0.6548, 0.3694, 0.6226, 0.3969, 0.6198, 0.4, 0.6421, 0.3727, 0.6465, 0.2898, 0.6248, 0.2923, 0.6448, 0.2747, 0.6474, 0.2719, 0.6275, 0.2308, 0.6548, 0.2544, 0.6527, 0.2539, 0.6806, 0.2291, 0.6869, 0.2719, 0.6275, 0.2747, 0.6474, 0.2544, 0.6527, 0.2503, 0.6319, 0.1972, 0.6465, 0.2286, 0.6327, 0.2308, 0.6548, 0.1994, 0.6688, 0.3334, 0.6181, 0.3694, 0.6226, 0.3727, 0.6465, 0.3373, 0.6404, 0.303, 0.3361, 0.3339, 0.3352, 0.3351, 0.3562, 0.3009, 0.3692, 0.1523, 0.3629, 0.1814, 0.3544, 0.193, 0.3848, 0.1582, 0.3824, 0.2317, 0.3474, 0.2378, 0.3791, 0.2166, 0.3799, 0.2081, 0.3526, 0.3373, 0.6404, 0.3135, 0.6446, 0.3119, 0.6233, 0.3334, 0.6181, 0.2524, 0.3443, 0.2554, 0.3762, 0.2378, 0.3791, 0.2317, 0.3474, 0.3339, 0.3352, 0.3609, 0.333, 0.3629, 0.3526, 0.3351, 0.3562, 0.3009, 0.3692, 0.2763, 0.3712, 0.2766, 0.3423, 0.303, 0.3361, 0.2806, 0.3925, 0.2584, 0.3963, 0.2554, 0.3762, 0.2763, 0.3712, 0.1523, 0.3629, 0.1447, 0.3317, 0.1748, 0.3243, 0.1814, 0.3544, 0.193, 0.3848, 0.2166, 0.3799, 0.2183, 0.4013, 0.1969, 0.4068, 0.2366, 0.04429, 0.1976, 0.04709, 0.1924, 0.03442, 0.2274, 0.03143, 0.4018, 0.08285, 0.3765, 0.06436, 0.3851, 0.05297, 0.4107, 0.07173, 0.04793, 0.1272, 0.03909, 0.1561, 0.02565, 0.1522, 0.03646, 0.1244, 0.1673, 0.05571, 0.1333, 0.07316, 0.1342, 0.05827, 0.1649, 0.04188, 0.3765, 0.06436, 0.3499, 0.04367, 0.3589, 0.03377, 0.3851, 0.05297, 0.1976, 0.04709, 0.1673, 0.05571, 0.1649, 0.04188, 0.1924, 0.03442, 0.2312, 0.9267, 0.2526, 0.9209, 0.2539, 0.9374, 0.2429, 0.9503, 0.3845, 0.9056, 0.4024, 0.9089, 0.4014, 0.9358, 0.3921, 0.9122, 0.03646, 0.1244, 0.1342, 0.05827, 0.1333, 0.07316, 0.04793, 0.1272, 0.298, 0.8529, 0.3177, 0.8468, 0.3194, 0.8858, 0.3021, 0.888, 0.342, 0.8422, 0.3655, 0.8565, 0.3719, 0.8841, 0.3448, 0.9012, 0.2539, 0.9374, 0.254, 0.9383, 0.2434, 0.9508, 0.2429, 0.9503, 0.4014, 0.9358, 0.4012, 0.9364, 0.3856, 0.9317, 0.3921, 0.9122, 0.4024, 0.9089, 0.4253, 0.915, 0.4162, 0.9385, 0.4014, 0.9358, 0.3684, 0.9232, 0.3845, 0.9056, 0.3921, 0.9122, 0.3856, 0.9317, 0.3677, 0.9253, 0.3805, 0.9925, 0.3406, 0.9574, 0.3636, 0.9306, 0.3169, 1.0, 0.2756, 0.9933, 0.2933, 0.9549, 0.3171, 0.9599, 0.2756, 0.9933, 0.2346, 0.9592, 0.2742, 0.9435, 0.2933, 0.9549, 0.2346, 0.9592, 0.2637, 0.9149, 0.2655, 0.9194, 0.2742, 0.9435, 0.3021, 0.888, 0.3194, 0.8858, 0.3176, 0.8965, 0.3044, 0.8979, 0.3805, 0.9925, 0.3169, 1.0, 0.3171, 0.9599, 0.3406, 0.9574, 0.2824, 0.9016, 0.3021, 0.888, 0.3044, 0.8979, 0.2926, 0.9022, 0.2586, 0.8967, 0.2824, 0.9016, 0.2681, 0.9286, 0.2526, 0.9209, 0.3429, 0.1194, 0.3612, 0.08377, 0.3873, 0.1013, 0.3705, 0.1308, 0.2173, 0.1094, 0.1808, 0.1188, 0.1715, 0.0801, 0.2065, 0.07031, 0.07274, 0.1253, 0.1263, 0.09175, 0.1427, 0.1369, 0.1082, 0.1515, 0.1808, 0.1188, 0.1427, 0.1369, 0.1263, 0.09175, 0.1715, 0.0801, 0.2617, 0.1081, 0.2173, 0.1094, 0.2065, 0.07031, 0.2537, 0.05738, 0.08409, 0.1769, 0.05866, 0.1603, 0.07274, 0.1253, 0.1082, 0.1515, 0.3499, 0.04367, 0.3765, 0.06436, 0.3612, 0.08377, 0.3242, 0.05734, 0.4023, 0.8787, 0.4295, 0.8798, 0.4253, 0.915, 0.4024, 0.9089, 0.3845, 0.9056, 0.3684, 0.9232, 0.3448, 0.9012, 0.3719, 0.8841, 0.3719, 0.8841, 0.4023, 0.8787, 0.4024, 0.9089, 0.3845, 0.9056, 0.2313, 0.8978, 0.2586, 0.8967, 0.2526, 0.9209, 0.2312, 0.9267, 0.3242, 0.05734, 0.2537, 0.05738, 0.2366, 0.04429, 0.3499, 0.04367, 0.2637, 0.9149, 0.2824, 0.9016, 0.2926, 0.9022, 0.2655, 0.9194, 0.4162, 0.9385, 0.416, 0.9392, 0.4012, 0.9364, 0.4014, 0.9358, 0.2526, 0.9209, 0.2681, 0.9286, 0.254, 0.9383, 0.2539, 0.9374, 0.3499, 0.04367, 0.2366, 0.04429, 0.2274, 0.03143, 0.3589, 0.03377, 0.3589, 0.03377, 0.2274, 0.03143, 0.2264, 0.0, 0.3664, 0.004735, 0.2274, 0.03143, 0.1924, 0.03442, 0.186, 0.006486, 0.2264, 0.0, 0.1924, 0.03442, 0.1649, 0.04188, 0.1543, 0.01563, 0.186, 0.006486, 0.3851, 0.05297, 0.3589, 0.03377, 0.3664, 0.004735, 0.4026, 0.02719, 0.1649, 0.04188, 0.1342, 0.05827, 0.1174, 0.03244, 0.1543, 0.01563, 0.03646, 0.1244, 0.02565, 0.1522, 0.0, 0.1411, 0.01442, 0.1077, 0.4107, 0.07173, 0.3851, 0.05297, 0.4026, 0.02719, 0.4295, 0.04773, 0.3448, 0.9012, 0.3677, 0.9253, 0.3636, 0.9306, 0.332, 0.9003, 0.3194, 0.8858, 0.3448, 0.9012, 0.332, 0.9003, 0.3176, 0.8965, 0.2742, 0.9435, 0.2655, 0.9194, 0.2707, 0.9201, 0.2767, 0.9392, 0.2655, 0.9194, 0.2926, 0.9022, 0.2935, 0.9043, 0.2707, 0.9201, 0.3636, 0.9306, 0.3406, 0.9574, 0.3397, 0.952, 0.3561, 0.9297, 0.3044, 0.8979, 0.3176, 0.8965, 0.3181, 0.8996, 0.3042, 0.9009, 0.3171, 0.9599, 0.2933, 0.9549, 0.2944, 0.9482, 0.3189, 0.9532, 0.332, 0.9003, 0.3636, 0.9306, 0.3561, 0.9297, 0.3306, 0.9027, 0.2926, 0.9022, 0.3044, 0.8979, 0.3042, 0.9009, 0.2935, 0.9043, 0.3176, 0.8965, 0.332, 0.9003, 0.3306, 0.9027, 0.3181, 0.8996, 0.3406, 0.9574, 0.3171, 0.9599, 0.3189, 0.9532, 0.3397, 0.952, 0.2933, 0.9549, 0.2742, 0.9435, 0.2767, 0.9392, 0.2944, 0.9482, 0.3189, 0.9532, 0.2944, 0.9482, 0.2956, 0.9396, 0.3211, 0.9447, 0.3306, 0.9027, 0.3561, 0.9297, 0.3489, 0.9286, 0.3291, 0.9048, 0.3397, 0.952, 0.3189, 0.9532, 0.3211, 0.9447, 0.3387, 0.9479, 0.2944, 0.9482, 0.2767, 0.9392, 0.2788, 0.9359, 0.2956, 0.9396, 0.3042, 0.9009, 0.3181, 0.8996, 0.3185, 0.9036, 0.3038, 0.9046, 0.3181, 0.8996, 0.3306, 0.9027, 0.3291, 0.9048, 0.3185, 0.9036, 0.3561, 0.9297, 0.3397, 0.952, 0.3387, 0.9479, 0.3489, 0.9286, 0.2767, 0.9392, 0.2707, 0.9201, 0.2758, 0.9207, 0.2788, 0.9359, 0.2707, 0.9201, 0.2935, 0.9043, 0.2947, 0.9062, 0.2758, 0.9207, 0.2935, 0.9043, 0.3042, 0.9009, 0.3038, 0.9046, 0.2947, 0.9062, 0.4505, 0.1283, 0.4798, 0.1283, 0.4773, 0.1379, 0.442, 0.1379, 0.5053, 0.1283, 0.5346, 0.1283, 0.5432, 0.1379, 0.5079, 0.1379, 0.5346, 0.1283, 0.5334, 0.03934, 0.5417, 0.03095, 0.5432, 0.1379, 0.5334, 0.03934, 0.5053, 0.02685, 0.5079, 0.01592, 0.5417, 0.03095, 0.4798, 0.1283, 0.5053, 0.1283, 0.5079, 0.1379, 0.4773, 0.1379, 0.4798, 0.02685, 0.4517, 0.03934, 0.4435, 0.03095, 0.4773, 0.01592, 0.4517, 0.03934, 0.4505, 0.1283, 0.442, 0.1379, 0.4435, 0.03095, 0.5053, 0.02685, 0.4798, 0.02685, 0.4773, 0.01592, 0.5079, 0.01592, 0.5417, 0.03095, 0.5079, 0.01592, 0.5102, 0.005874, 0.5493, 0.02323, 0.4773, 0.1379, 0.5079, 0.1379, 0.5102, 0.1468, 0.4749, 0.1468, 0.4773, 0.01592, 0.4435, 0.03095, 0.4358, 0.02323, 0.4749, 0.005874, 0.4435, 0.03095, 0.442, 0.1379, 0.4341, 0.1468, 0.4358, 0.02323, 0.5079, 0.01592, 0.4773, 0.01592, 0.4749, 0.005874, 0.5102, 0.005874, 0.442, 0.1379, 0.4773, 0.1379, 0.4749, 0.1468, 0.4341, 0.1468, 0.5079, 0.1379, 0.5432, 0.1379, 0.551, 0.1468, 0.5102, 0.1468, 0.5432, 0.1379, 0.5417, 0.03095, 0.5493, 0.02323, 0.551, 0.1468, 0.4341, 0.1468, 0.4749, 0.1468, 0.4735, 0.152, 0.4295, 0.152, 0.5102, 0.1468, 0.551, 0.1468, 0.5556, 0.152, 0.5116, 0.152, 0.551, 0.1468, 0.5493, 0.02323, 0.5538, 0.01872, 0.5556, 0.152, 0.5493, 0.02323, 0.5102, 0.005874, 0.5116, 0.0, 0.5538, 0.01872, 0.4749, 0.1468, 0.5102, 0.1468, 0.5116, 0.152, 0.4735, 0.152, 0.4749, 0.005874, 0.4358, 0.02323, 0.4314, 0.01872, 0.4735, 2.421e-08, 0.4358, 0.02323, 0.4341, 0.1468, 0.4295, 0.152, 0.4314, 0.01872, 0.5102, 0.005874, 0.4749, 0.005874, 0.4735, 2.421e-08, 0.5116, 0.0])
me_plane.materials.append(mat_material_002)
me_plane.use_mirror_z = True
me_plane.update()

# ---- objects
ob_light = bpy.data.objects.new('Light', light_light)
ob_camera1 = bpy.data.objects.new('Camera1', cam_camera)
ob_cylinder = bpy.data.objects.new('Cylinder', me_cylinder)
ob_plane = bpy.data.objects.new('Plane', me_plane)
ob_camera2 = bpy.data.objects.new('Camera2', cam_camera_001)

# ---- transforms, parenting, visibility, modifiers, constraints
ob_light.location = (4.076, 1.005, 5.904)
ob_light.rotation_euler = (0.6503, 0.05522, 1.866)
ob_light.lock_rotations_4d = False
ob_light.empty_display_type = 'ARROWS'
ob_light.color = (0.0, 0.0, 0.0, 0.0)
ob_light.lineart.crease_threshold = 0.0
ob_camera1.location = (-0.1179, 0.3045, 0.1122)
ob_camera1.rotation_euler = (1.359, 7.451e-09, 3.525)
ob_camera1.lock_rotations_4d = False
ob_camera1.empty_display_type = 'ARROWS'
ob_camera1.color = (0.0, 0.0, 0.0, 0.0)
ob_camera1.display_type = 'WIRE'
ob_camera1.lineart.crease_threshold = 0.0
ob_cylinder.location = (0.0, 0.0, 0.0)
ob_plane.location = (0.05078, 0.0, 0.0)
ob_plane.scale = (0.737, 1.0, 1.0)
ob_plane.use_mesh_mirror_z = True
_vg = ob_plane.vertex_groups.new(name='Group')
for _i, _w in zip([202, 203, 204, 207, 210, 211, 212, 215, 224, 225, 226, 227, 228, 229, 230, 231, 240, 245, 246, 247, 248, 249, 250, 251, 252, 253, 254, 255, 256, 257, 258, 259, 260, 261, 262, 263, 264, 265, 266, 267, 268, 269, 270, 271, 272, 273, 274, 275, 276, 277, 278, 279, 280, 281, 282, 283, 284, 285, 286, 287, 288, 289, 290, 291, 292, 293, 294, 295, 296, 297, 298, 299], [1.0, 0.2, 0.2, 1.0, 0.2, 0.2, 0.2, 0.2, 0.5, 0.5, 0.5, 0.5, 0.5, 0.5, 0.5, 0.5, 0.2, 0.2, 0.2, 0.2, 0.2, 0.2, 0.2, 0.2, 0.2, 0.2, 0.5, 0.5, 0.4, 0.4, 0.4, 0.4, 0.4, 0.4, 0.4, 0.4, 0.4, 0.4, 1.0, 1.0, 1.0, 1.0, 1.0, 1.0, 1.0, 1.0, 1.0, 1.0, 0.5, 0.5, 0.5, 0.5, 0.5, 0.5, 0.5, 0.5, 1.0, 1.0, 1.0, 1.0, 1.0, 1.0, 1.0, 1.0, 1.0, 1.0, 1.0, 1.0, 1.0, 1.0, 1.0, 1.0]): _vg.add([_i], _w, 'REPLACE')
_m = ob_plane.modifiers.new('Subdivision', 'SUBSURF')
_m.render_levels = 1
_m = ob_plane.modifiers.new('Shrinkwrap', 'SHRINKWRAP')
_m.target = ob_cylinder
_m.vertex_group = 'Group'
ob_camera2.location = (0.2336, 0.2281, 0.1122)
ob_camera2.rotation_euler = (1.359, 7.451e-09, 2.358)
ob_camera2.lock_rotations_4d = False
ob_camera2.empty_display_type = 'ARROWS'
ob_camera2.color = (0.0, 0.0, 0.0, 0.0)
ob_camera2.display_type = 'WIRE'
ob_camera2.lineart.crease_threshold = 0.0

# ---- collection membership
col_collection.objects.link(ob_light)
col_collection.objects.link(ob_camera1)
col_collection.objects.link(ob_cylinder)
col_collection.objects.link(ob_plane)
col_collection.objects.link(ob_camera2)

# ---- scene / render settings (as saved in the file)
scene.camera = ob_camera1
scene.frame_start = 1; scene.frame_end = 250; scene.frame_set(1)
scene.render.engine = 'BLENDER_EEVEE_NEXT'
scene.cycles.sampling_pattern = 'TABULATED_SOBOL'
scene.cycles.use_light_tree = False
scene.view_settings.view_transform = 'Filmic'
bpy.context.view_layer.update()

